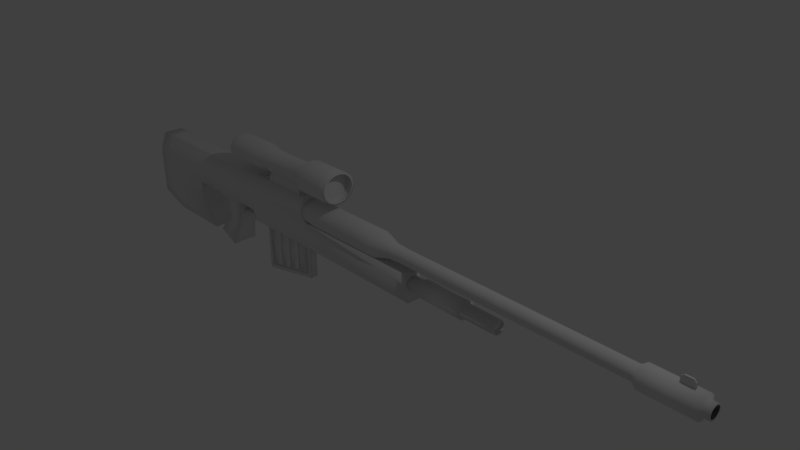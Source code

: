 # Source: Rifleb.blend  (saved by Blender 2.79.0; exported with 4.5.12 LTS)
import bpy
from mathutils import Matrix  # noqa: F401  (used for matrix-valued properties, if any)

bpy.ops.wm.read_factory_settings(use_empty=True)
scene = bpy.context.scene
scene.name = 'Scene'

# ---- collections
col_collection_1 = bpy.data.collections.new('Collection 1'); scene.collection.children.link(col_collection_1)

# ---- materials (node trees are filled in below, after node groups)
mat_material = bpy.data.materials.new('Material')
mat_material.alpha_threshold = 0.0
mat_material.use_transparent_shadow = False
mat_material.roughness = 0.5
mat_material.line_color = (0.0, 0.0, 0.0, 1.0)

# ---- material node trees

# ---- world
world_world = bpy.data.worlds.new('World'); scene.world = world_world
world_world.color = (0.05088, 0.05088, 0.05088)
world_world.use_sun_shadow = False
world_world.sun_shadow_jitter_overblur = 0.0
world_world.cycles.sampling_method = 'MANUAL'

# ---- cameras
cam_camera = bpy.data.cameras.new('Camera')
cam_camera.clip_end = 100.0
cam_camera.lens = 35.0
cam_camera.sensor_width = 32.0
cam_camera.sensor_height = 18.0
cam_camera.ortho_scale = 7.314
cam_camera.dof.focus_distance = 0.0
cam_camera.dof.aperture_fstop = 128.0

# ---- lights
light_lamp = bpy.data.lights.new('Lamp', 'POINT')
light_lamp.transmission_factor = 0.0
light_lamp.cutoff_distance = 30.0
light_lamp.energy = 100.0
light_lamp.shadow_buffer_clip_start = 1.001
light_lamp.shadow_soft_size = 0.1
light_lamp.shadow_maximum_resolution = 0.006
light_lamp.use_absolute_resolution = True

# ---- meshes
me_cube_002 = bpy.data.meshes.new('Cube.002')
me_cube_002.from_pydata([(-1.0, -1.0, -1.0), (-0.5483, -1.0, 1.0), (-1.0, 1.0, -1.0), (-0.5483, 1.0, 1.0), (1.0, -1.0, -1.0), (0.5483, -1.0, 1.0), (1.0, 1.0, -1.0), (0.5483, 1.0, 1.0), (-0.9095, -1.0, 0.4923), (-0.9095, 1.0, 0.4923), (0.9095, 1.0, 0.4923), (0.9095, -1.0, 0.4923)], [], [(8, 1, 3, 9), (9, 3, 7, 10), (10, 7, 5, 11), (11, 5, 1, 8), (2, 6, 4, 0), (7, 3, 1, 5), (4, 11, 8, 0), (6, 10, 11, 4), (2, 9, 10, 6), (0, 8, 9, 2)])
me_cube_002.use_remesh_preserve_volume = False
me_cube_002.use_remesh_preserve_attributes = False
me_cube_002.use_mirror_vertex_groups = False
me_cube_002.update()
me_cylinder_002 = bpy.data.meshes.new('Cylinder.002')
me_cylinder_002.from_pydata([(-1.156, -0.4788, -1.749), (-1.04, -0.6951, -1.749), (1.227, -0.2441, -1.749), (1.251, 1.967e-07, -1.749), (-1.227, -0.2441, -1.749), (1.156, -0.4788, -1.749), (-1.251, 1.31e-06, -1.749), (1.04, -0.6951, -1.749), (-1.227, 0.2441, -1.749), (0.8847, -0.8847, -1.749), (-1.156, 0.4788, -1.749), (0.6951, -1.04, -1.749), (-1.04, 0.6951, -1.749), (0.4788, -1.156, -1.749), (0.2441, 1.227, -1.749), (5.888e-07, 1.251, -1.749), (-0.8847, 0.8847, -1.749), (0.2441, -1.227, -1.749), (0.4788, 1.156, -1.749), (-0.6951, 1.04, -1.749), (1.811e-07, -1.251, -1.749), (0.6951, 1.04, -1.749), (-0.4788, 1.156, -1.749), (-0.2441, -1.227, -1.749), (0.8847, 0.8847, -1.749), (-0.2441, 1.227, -1.749), (-0.4788, -1.156, -1.749), (1.04, 0.6951, -1.749), (-0.6951, -1.04, -1.749), (1.156, 0.4788, -1.749), (-0.8847, -0.8847, -1.749), (1.227, 0.2441, -1.749)], [], [(3, 2, 5, 7, 9, 11, 13, 17, 20, 23, 26, 28, 30, 1, 0, 4, 6, 8, 10, 12, 16, 19, 22, 25, 15, 14, 18, 21, 24, 27, 29, 31)])
me_cylinder_002.use_remesh_preserve_volume = False
me_cylinder_002.use_remesh_preserve_attributes = False
me_cylinder_002.use_mirror_vertex_groups = False
me_cylinder_002.update()
me_cylinder_001 = bpy.data.meshes.new('Cylinder.001')
me_cylinder_001.from_pydata([(-1.087, 1.087, 0.6802), (-0.854, 1.278, 0.6802), (0.2999, -1.508, 0.6802), (-1.504e-06, -1.537, 0.6802), (0.5882, 1.42, 0.6802), (0.854, 1.278, 0.6802), (-0.5882, 1.42, 0.6802), (-0.2999, -1.508, 0.6802), (1.087, 1.087, 0.6802), (-0.2999, 1.508, 0.6802), (-0.5882, -1.42, 0.6802), (1.278, 0.854, 0.6802), (-1.003e-06, 1.537, 0.6802), (-0.854, -1.278, 0.6802), (1.42, 0.5882, 0.6802), (-1.087, -1.087, 0.6802), (1.508, 0.2999, 0.6802), (-1.278, -0.854, 0.6802), (1.537, 4.172e-07, 0.6802), (-1.42, -0.5882, 0.6802), (1.508, -0.2999, 0.6802), (-1.508, -0.2999, 0.6802), (1.42, -0.5882, 0.6802), (-1.537, 1.785e-06, 0.6802), (1.278, -0.854, 0.6802), (-1.508, 0.2999, 0.6802), (1.087, -1.087, 0.6802), (-1.42, 0.5882, 0.6802), (0.854, -1.278, 0.6802), (-1.278, 0.854, 0.6802), (0.5882, -1.42, 0.6802), (0.2999, 1.508, 0.6802)], [], [(31, 12, 9, 6, 1, 0, 29, 27, 25, 23, 21, 19, 17, 15, 13, 10, 7, 3, 2, 30, 28, 26, 24, 22, 20, 18, 16, 14, 11, 8, 5, 4)])
me_cylinder_001.use_remesh_preserve_volume = False
me_cylinder_001.use_remesh_preserve_attributes = False
me_cylinder_001.use_mirror_vertex_groups = False
me_cylinder_001.update()
me_cube_007 = bpy.data.meshes.new('Cube.007')
me_cube_007.from_pydata([(6.64, -0.2103, -5.04), (6.64, -0.2103, -1.543), (6.64, 0.2476, -5.04), (6.64, 0.2476, -1.543), (10.68, -0.2103, -4.173), (10.68, -0.2103, -1.543), (10.68, 0.2476, -4.173), (10.68, 0.2476, -1.543), (6.865, -0.2103, -4.76), (6.865, -0.2103, -1.71), (10.45, -0.2103, -1.71), (10.45, -0.2103, -3.99), (6.865, -0.1763, -4.76), (6.865, -0.1763, -1.71), (10.45, -0.1763, -1.71), (10.45, -0.1763, -3.99), (6.852, 0.2476, -1.701), (6.852, 0.2476, -4.773), (10.46, 0.2476, -3.996), (10.46, 0.2476, -1.701), (7.161, 0.3305, -1.93), (7.161, 0.3305, -4.477), (10.16, 0.3305, -3.834), (10.16, 0.3305, -1.93), (7.187, -0.3428, -4.452), (7.187, -0.3428, -1.95), (10.13, -0.3428, -1.95), (10.13, -0.3428, -3.82), (10.1, 0.2476, -4.297), (9.523, 0.2476, -4.421), (8.946, 0.2476, -4.545), (8.37, 0.2476, -4.669), (7.793, 0.2476, -4.793), (7.217, 0.2476, -4.916), (7.217, 0.2476, -1.543), (7.793, 0.2476, -1.543), (8.37, 0.2476, -1.543), (8.946, 0.2476, -1.543), (9.523, 0.2476, -1.543), (10.1, 0.2476, -1.543), (7.217, -0.2103, -4.916), (7.793, -0.2103, -4.793), (8.37, -0.2103, -4.669), (8.946, -0.2103, -4.545), (9.523, -0.2103, -4.421), (10.1, -0.2103, -4.297), (10.1, -0.2103, -1.543), (9.523, -0.2103, -1.543), (8.946, -0.2103, -1.543), (8.37, -0.2103, -1.543), (7.793, -0.2103, -1.543), (7.217, -0.2103, -1.543), (7.377, -0.2103, -4.65), (7.89, -0.2103, -4.54), (8.402, -0.2103, -4.43), (8.914, -0.2103, -4.32), (9.426, -0.2103, -4.21), (9.939, -0.2103, -4.1), (9.939, -0.2103, -1.71), (9.426, -0.2103, -1.71), (8.914, -0.2103, -1.71), (8.402, -0.2103, -1.71), (7.89, -0.2103, -1.71), (7.377, -0.2103, -1.71), (7.377, -0.1763, -4.65), (7.89, -0.1763, -4.54), (8.402, -0.1763, -4.43), (8.914, -0.1763, -4.32), (9.426, -0.1763, -4.21), (9.939, -0.1763, -4.1), (9.939, -0.1763, -1.71), (9.426, -0.1763, -1.71), (8.914, -0.1763, -1.71), (8.402, -0.1763, -1.71), (7.89, -0.1763, -1.71), (7.377, -0.1763, -1.71), (9.948, 0.2476, -4.107), (9.432, 0.2476, -4.218), (8.916, 0.2476, -4.329), (8.4, 0.2476, -4.44), (7.884, 0.2476, -4.551), (7.368, 0.2476, -4.662), (7.368, 0.2476, -1.701), (7.884, 0.2476, -1.701), (8.4, 0.2476, -1.701), (8.916, 0.2476, -1.701), (9.432, 0.2476, -1.701), (9.948, 0.2476, -1.701), (9.728, 0.3305, -3.926), (9.3, 0.3305, -4.017), (8.872, 0.3305, -4.109), (8.444, 0.3305, -4.201), (8.016, 0.3305, -4.293), (7.588, 0.3305, -4.385), (7.588, 0.3305, -1.93), (8.016, 0.3305, -1.93), (8.444, 0.3305, -1.93), (8.872, 0.3305, -1.93), (9.3, 0.3305, -1.93), (9.728, 0.3305, -1.93), (7.607, -0.3428, -4.362), (8.028, -0.3428, -4.271), (8.448, -0.3428, -4.181), (8.868, -0.3428, -4.091), (9.288, -0.3428, -4.0), (9.709, -0.3428, -3.91), (9.709, -0.3428, -1.95), (9.288, -0.3428, -1.95), (8.868, -0.3428, -1.95), (8.448, -0.3428, -1.95), (8.028, -0.3428, -1.95), (7.607, -0.3428, -1.95), (7.161, 0.2751, -1.93), (7.161, 0.2751, -4.477), (7.588, 0.2751, -4.385), (9.728, 0.2751, -1.93), (10.16, 0.2751, -1.93), (10.16, 0.2751, -3.834), (7.187, -0.2873, -4.452), (7.187, -0.2873, -1.95), (10.13, -0.2873, -1.95), (10.13, -0.2873, -3.82), (9.709, -0.2873, -3.91), (7.607, -0.2873, -1.95), (9.728, 0.2751, -3.926), (9.3, 0.2751, -4.017), (8.872, 0.2751, -4.109), (8.444, 0.2751, -4.201), (8.016, 0.2751, -4.293), (7.588, 0.2751, -1.93), (8.016, 0.2751, -1.93), (8.444, 0.2751, -1.93), (8.872, 0.2751, -1.93), (9.3, 0.2751, -1.93), (7.607, -0.2873, -4.362), (8.028, -0.2873, -4.271), (8.448, -0.2873, -4.181), (8.868, -0.2873, -4.091), (9.288, -0.2873, -4.0), (9.709, -0.2873, -1.95), (9.288, -0.2873, -1.95), (8.868, -0.2873, -1.95), (8.448, -0.2873, -1.95), (8.028, -0.2873, -1.95)], [], [(0, 1, 3, 2), (7, 6, 18, 19), (6, 7, 5, 4), (51, 1, 9, 63), (28, 6, 4, 45), (34, 3, 1, 51), (63, 9, 13, 75), (4, 5, 10, 11), (1, 0, 8, 9), (45, 4, 11, 57), (75, 13, 25, 111), (11, 10, 14, 15), (57, 11, 15, 69), (9, 8, 12, 13), (87, 19, 23, 99), (33, 2, 17, 81), (39, 7, 19, 87), (2, 3, 16, 17), (89, 90, 126, 125), (17, 16, 20, 21), (19, 18, 22, 23), (81, 17, 21, 93), (94, 93, 114, 129), (15, 14, 26, 27), (69, 15, 27, 105), (13, 12, 24, 25), (12, 64, 100, 24), (64, 65, 101, 100), (65, 66, 102, 101), (66, 67, 103, 102), (67, 68, 104, 103), (68, 69, 105, 104), (105, 27, 121, 122), (105, 106, 107, 104), (101, 102, 136, 135), (103, 108, 109, 102), (27, 26, 120, 121), (101, 110, 111, 100), (18, 76, 88, 22), (76, 77, 89, 88), (77, 78, 90, 89), (78, 79, 91, 90), (79, 80, 92, 91), (80, 81, 93, 92), (22, 88, 124, 117), (93, 94, 95, 92), (25, 24, 118, 119), (91, 96, 97, 90), (24, 100, 134, 118), (89, 98, 99, 88), (3, 34, 82, 16), (34, 35, 83, 82), (35, 36, 84, 83), (36, 37, 85, 84), (37, 38, 86, 85), (38, 39, 87, 86), (6, 28, 76, 18), (28, 29, 77, 76), (29, 30, 78, 77), (30, 31, 79, 78), (31, 32, 80, 79), (32, 33, 81, 80), (16, 82, 94, 20), (82, 83, 95, 94), (83, 84, 96, 95), (84, 85, 97, 96), (85, 86, 98, 97), (86, 87, 99, 98), (8, 52, 64, 12), (52, 53, 65, 64), (53, 54, 66, 65), (54, 55, 67, 66), (55, 56, 68, 67), (56, 57, 69, 68), (14, 70, 106, 26), (70, 71, 107, 106), (71, 72, 108, 107), (72, 73, 109, 108), (73, 74, 110, 109), (74, 75, 111, 110), (0, 40, 52, 8), (40, 41, 53, 52), (41, 42, 54, 53), (42, 43, 55, 54), (43, 44, 56, 55), (44, 45, 57, 56), (10, 58, 70, 14), (58, 59, 71, 70), (59, 60, 72, 71), (60, 61, 73, 72), (61, 62, 74, 73), (62, 63, 75, 74), (7, 39, 46, 5), (39, 38, 47, 46), (38, 37, 48, 47), (37, 36, 49, 48), (36, 35, 50, 49), (35, 34, 51, 50), (2, 33, 40, 0), (33, 32, 41, 40), (32, 31, 42, 41), (31, 30, 43, 42), (30, 29, 44, 43), (29, 28, 45, 44), (5, 46, 58, 10), (46, 47, 59, 58), (47, 48, 60, 59), (48, 49, 61, 60), (49, 50, 62, 61), (50, 51, 63, 62), (124, 115, 116, 117), (134, 123, 119, 118), (121, 120, 139, 122), (138, 140, 141, 137), (136, 142, 143, 135), (113, 112, 129, 114), (128, 130, 131, 127), (126, 132, 133, 125), (111, 25, 119, 123), (103, 104, 138, 137), (92, 95, 130, 128), (106, 105, 122, 139), (96, 91, 127, 131), (91, 92, 128, 127), (104, 107, 140, 138), (21, 20, 112, 113), (26, 106, 139, 120), (90, 97, 132, 126), (108, 103, 137, 141), (93, 21, 113, 114), (98, 89, 125, 133), (20, 94, 129, 112), (102, 109, 142, 136), (99, 23, 116, 115), (107, 108, 141, 140), (88, 99, 115, 124), (110, 101, 135, 143), (23, 22, 117, 116), (95, 96, 131, 130), (100, 111, 123, 134), (109, 110, 143, 142), (97, 98, 133, 132)])
me_cube_007.polygons.foreach_set('use_smooth', [True] * 142)
me_cube_007.materials.append(mat_material)
me_cube_007.use_remesh_preserve_volume = False
me_cube_007.use_remesh_preserve_attributes = False
me_cube_007.use_mirror_vertex_groups = False
me_cube_007.update()
me_cube_006 = bpy.data.meshes.new('Cube.006')
me_cube_006.from_pydata([(-1.0, -1.0, -1.0), (-1.0, -1.0, 1.0), (-1.0, 1.0, -1.0), (-1.0, 1.0, 1.0), (1.0, -0.5716, -1.0), (1.0, -0.5716, 1.0), (1.0, 0.5716, -1.0), (1.0, 0.5716, 1.0)], [], [(0, 1, 3, 2), (2, 3, 7, 6), (6, 7, 5, 4), (4, 5, 1, 0), (2, 6, 4, 0), (7, 3, 1, 5)])
me_cube_006.polygons.foreach_set('use_smooth', [True] * 6)
me_cube_006.use_remesh_preserve_volume = False
me_cube_006.use_remesh_preserve_attributes = False
me_cube_006.use_mirror_vertex_groups = False
me_cube_006.update()
me_cylinder = bpy.data.meshes.new('Cylinder')
me_cylinder.from_pydata([(6.342e-08, 1.0, -0.9404), (-1.132e-06, 1.0, -0.06359), (0.1951, 0.9808, -0.9404), (0.1951, 0.9808, -0.06359), (0.3827, 0.9239, -0.9404), (0.3827, 0.9239, -0.06359), (0.5556, 0.8315, -0.9404), (0.5556, 0.8315, -0.06359), (0.7071, 0.7071, -0.9404), (0.7071, 0.7071, -0.06359), (0.8315, 0.5556, -0.9404), (0.8315, 0.5556, -0.06359), (0.9239, 0.3827, -0.9404), (0.9239, 0.3827, -0.06359), (0.9808, 0.1951, -0.9404), (0.9808, 0.1951, -0.06359), (1.0, 3.734e-08, -0.9404), (1.0, 7.564e-07, -0.06359), (0.9808, -0.1951, -0.9404), (0.9808, -0.1951, -0.06359), (0.9239, -0.3827, -0.9404), (0.9239, -0.3827, -0.06359), (0.8315, -0.5556, -0.9404), (0.8315, -0.5556, -0.06359), (0.7071, -0.7071, -0.9404), (0.7071, -0.7071, -0.06359), (0.5556, -0.8315, -0.9404), (0.5556, -0.8315, -0.06359), (0.3827, -0.9239, -0.9404), (0.3827, -0.9239, -0.06359), (0.1951, -0.9808, -0.9404), (0.1951, -0.9808, -0.06359), (-2.624e-07, -1.0, -0.9404), (-1.457e-06, -1.0, -0.06359), (-0.1951, -0.9808, -0.9404), (-0.1951, -0.9808, -0.06359), (-0.3827, -0.9239, -0.9404), (-0.3827, -0.9239, -0.06359), (-0.5556, -0.8315, -0.9404), (-0.5556, -0.8315, -0.06359), (-0.7071, -0.7071, -0.9404), (-0.7071, -0.7071, -0.06359), (-0.8315, -0.5556, -0.9404), (-0.8315, -0.5556, -0.06359), (-0.9239, -0.3827, -0.9404), (-0.9239, -0.3827, -0.06359), (-0.9808, -0.1951, -0.9404), (-0.9808, -0.1951, -0.06359), (-1.0, 9.274e-07, -0.9404), (-1.0, 1.646e-06, -0.06359), (-0.9808, 0.1951, -0.9404), (-0.9808, 0.1951, -0.06359), (-0.9239, 0.3827, -0.9404), (-0.9239, 0.3827, -0.06359), (-0.8315, 0.5556, -0.9404), (-0.8315, 0.5556, -0.06359), (-0.7071, 0.7071, -0.9404), (-0.7071, 0.7071, -0.06359), (-0.5556, 0.8315, -0.9404), (-0.5556, 0.8315, -0.06359), (-0.3827, 0.9239, -0.9404), (-0.3827, 0.9239, -0.06359), (-0.1951, 0.9808, -0.9404), (-0.1951, 0.9808, -0.06359), (0.2999, 1.508, 0.1405), (-9.474e-07, 1.537, 0.1405), (0.5882, 1.42, 0.1405), (0.854, 1.278, 0.1405), (1.087, 1.087, 0.1405), (1.278, 0.854, 0.1405), (1.42, 0.5882, 0.1405), (1.508, 0.2999, 0.1405), (1.537, 4.88e-07, 0.1405), (1.508, -0.2999, 0.1405), (1.42, -0.5882, 0.1405), (1.278, -0.854, 0.1405), (1.087, -1.087, 0.1405), (0.854, -1.278, 0.1405), (0.5882, -1.42, 0.1405), (0.2999, -1.508, 0.1405), (-1.448e-06, -1.537, 0.1405), (-0.2999, -1.508, 0.1405), (-0.5882, -1.42, 0.1405), (-0.854, -1.278, 0.1405), (-1.087, -1.087, 0.1405), (-1.278, -0.854, 0.1405), (-1.42, -0.5882, 0.1405), (-1.508, -0.2999, 0.1405), (-1.537, 1.856e-06, 0.1405), (-1.508, 0.2999, 0.1405), (-1.42, 0.5882, 0.1405), (-1.278, 0.854, 0.1405), (-1.087, 1.087, 0.1405), (-0.854, 1.278, 0.1405), (-0.5882, 1.42, 0.1405), (-0.2999, 1.508, 0.1405), (0.2999, 1.508, 0.8396), (-1.02e-06, 1.537, 0.8396), (0.5882, 1.42, 0.8396), (0.854, 1.278, 0.8396), (1.087, 1.087, 0.8396), (1.278, 0.854, 0.8396), (1.42, 0.5882, 0.8396), (1.508, 0.2999, 0.8396), (1.537, 3.963e-07, 0.8396), (1.508, -0.2999, 0.8396), (1.42, -0.5882, 0.8396), (1.278, -0.854, 0.8396), (1.087, -1.087, 0.8396), (0.854, -1.278, 0.8396), (0.5882, -1.42, 0.8396), (0.2999, -1.508, 0.8396), (-1.52e-06, -1.537, 0.8396), (-0.2999, -1.508, 0.8396), (-0.5882, -1.42, 0.8396), (-0.854, -1.278, 0.8396), (-1.087, -1.087, 0.8396), (-1.278, -0.854, 0.8396), (-1.42, -0.5882, 0.8396), (-1.508, -0.2999, 0.8396), (-1.537, 1.764e-06, 0.8396), (-1.508, 0.2999, 0.8396), (-1.42, 0.5882, 0.8396), (-1.278, 0.854, 0.8396), (-1.087, 1.087, 0.8396), (-0.854, 1.278, 0.8396), (-0.5882, 1.42, 0.8396), (-0.2999, 1.508, 0.8396), (2.701e-07, 1.251, -1.104), (0.2441, 1.227, -1.104), (0.4788, 1.156, -1.104), (0.6951, 1.04, -1.104), (0.8847, 0.8847, -1.104), (1.04, 0.6951, -1.104), (1.156, 0.4788, -1.104), (1.227, 0.2441, -1.104), (1.251, 7.573e-08, -1.104), (1.227, -0.2441, -1.104), (1.156, -0.4788, -1.104), (1.04, -0.6951, -1.104), (0.8847, -0.8847, -1.104), (0.6951, -1.04, -1.104), (0.4788, -1.156, -1.104), (0.2441, -1.227, -1.104), (-1.376e-07, -1.251, -1.104), (-0.2441, -1.227, -1.104), (-0.4788, -1.156, -1.104), (-0.6951, -1.04, -1.104), (-0.8847, -0.8847, -1.104), (-1.04, -0.6951, -1.104), (-1.156, -0.4788, -1.104), (-1.227, -0.2441, -1.104), (-1.251, 1.189e-06, -1.104), (-1.227, 0.2441, -1.104), (-1.156, 0.4788, -1.104), (-1.04, 0.6951, -1.104), (-0.8847, 0.8847, -1.104), (-0.6951, 1.04, -1.104), (-0.4788, 1.156, -1.104), (-0.2441, 1.227, -1.104), (6.58e-07, 1.251, -1.889), (0.2441, 1.227, -1.889), (0.4788, 1.156, -1.889), (0.6951, 1.04, -1.889), (0.8847, 0.8847, -1.889), (1.04, 0.6951, -1.889), (1.156, 0.4788, -1.889), (1.227, 0.2441, -1.889), (1.251, 2.23e-07, -1.889), (1.227, -0.2441, -1.889), (1.156, -0.4788, -1.889), (1.04, -0.6951, -1.889), (0.8847, -0.8847, -1.889), (0.6951, -1.04, -1.889), (0.4788, -1.156, -1.889), (0.2441, -1.227, -1.889), (2.503e-07, -1.251, -1.889), (-0.2441, -1.227, -1.889), (-0.4788, -1.156, -1.889), (-0.6951, -1.04, -1.889), (-0.8847, -0.8847, -1.889), (-1.04, -0.6951, -1.889), (-1.156, -0.4788, -1.889), (-1.227, -0.2441, -1.889), (-1.251, 1.337e-06, -1.889), (-1.227, 0.2441, -1.889), (-1.156, 0.4788, -1.889), (-1.04, 0.6951, -1.889), (-0.8847, 0.8847, -1.889), (-0.6951, 1.04, -1.889), (-0.4788, 1.156, -1.889), (-0.2441, 1.227, -1.889), (0.263, 1.322, 0.8396), (-1.005e-06, 1.348, 0.8396), (0.5159, 1.245, 0.8396), (0.749, 1.121, 0.8396), (0.9533, 0.9533, 0.8396), (1.121, 0.749, 0.8396), (1.245, 0.5159, 0.8396), (1.322, 0.263, 0.8396), (1.348, 4.466e-07, 0.8396), (1.322, -0.263, 0.8396), (1.245, -0.5159, 0.8396), (1.121, -0.749, 0.8396), (0.9533, -0.9533, 0.8396), (0.749, -1.121, 0.8396), (0.5159, -1.245, 0.8396), (0.263, -1.322, 0.8396), (-1.445e-06, -1.348, 0.8396), (-0.263, -1.322, 0.8396), (-0.5159, -1.245, 0.8396), (-0.749, -1.121, 0.8396), (-0.9533, -0.9533, 0.8396), (-1.121, -0.749, 0.8396), (-1.245, -0.5159, 0.8396), (-1.322, -0.263, 0.8396), (-1.348, 1.647e-06, 0.8396), (-1.322, 0.263, 0.8396), (-1.245, 0.5159, 0.8396), (-1.121, 0.749, 0.8396), (-0.9533, 0.9533, 0.8396), (-0.749, 1.121, 0.8396), (-0.5159, 1.245, 0.8396), (-0.263, 1.322, 0.8396), (6.683e-07, 1.136, -1.889), (0.2215, 1.114, -1.889), (0.4346, 1.049, -1.889), (0.6309, 0.9442, -1.889), (0.803, 0.803, -1.889), (0.9442, 0.6309, -1.889), (1.049, 0.4346, -1.889), (1.114, 0.2215, -1.889), (1.136, 2.538e-07, -1.889), (1.114, -0.2215, -1.889), (1.049, -0.4346, -1.889), (0.9442, -0.6309, -1.889), (0.803, -0.803, -1.889), (0.6309, -0.9442, -1.889), (0.4346, -1.049, -1.889), (0.2215, -1.114, -1.889), (2.982e-07, -1.136, -1.889), (-0.2215, -1.114, -1.889), (-0.4346, -1.049, -1.889), (-0.6309, -0.9442, -1.889), (-0.803, -0.803, -1.889), (-0.9442, -0.6309, -1.889), (-1.049, -0.4346, -1.889), (-1.114, -0.2215, -1.889), (-1.136, 1.265e-06, -1.889), (-1.114, 0.2215, -1.889), (-1.049, 0.4346, -1.889), (-0.9442, 0.6309, -1.889), (-0.803, 0.803, -1.889), (-0.6309, 0.9442, -1.889), (-0.4346, 1.049, -1.889), (-0.2215, 1.114, -1.889), (-1.087, 1.087, 0.6802), (-0.854, 1.278, 0.6802), (0.2999, -1.508, 0.6802), (-1.504e-06, -1.537, 0.6802), (0.5882, 1.42, 0.6802), (0.854, 1.278, 0.6802), (-0.5882, 1.42, 0.6802), (-0.2999, -1.508, 0.6802), (1.087, 1.087, 0.6802), (-0.2999, 1.508, 0.6802), (-0.5882, -1.42, 0.6802), (1.278, 0.854, 0.6802), (-1.003e-06, 1.537, 0.6802), (-0.854, -1.278, 0.6802), (1.42, 0.5882, 0.6802), (-1.087, -1.087, 0.6802), (1.508, 0.2999, 0.6802), (-1.278, -0.854, 0.6802), (1.537, 4.172e-07, 0.6802), (-1.42, -0.5882, 0.6802), (1.508, -0.2999, 0.6802), (-1.508, -0.2999, 0.6802), (1.42, -0.5882, 0.6802), (-1.537, 1.785e-06, 0.6802), (1.278, -0.854, 0.6802), (-1.508, 0.2999, 0.6802), (1.087, -1.087, 0.6802), (-1.42, 0.5882, 0.6802), (0.854, -1.278, 0.6802), (-1.278, 0.854, 0.6802), (0.5882, -1.42, 0.6802), (0.2999, 1.508, 0.6802), (-1.156, -0.4788, -1.749), (-1.04, -0.6951, -1.749), (1.227, -0.2441, -1.749), (1.251, 1.967e-07, -1.749), (-1.227, -0.2441, -1.749), (1.156, -0.4788, -1.749), (-1.251, 1.31e-06, -1.749), (1.04, -0.6951, -1.749), (-1.227, 0.2441, -1.749), (0.8847, -0.8847, -1.749), (-1.156, 0.4788, -1.749), (0.6951, -1.04, -1.749), (-1.04, 0.6951, -1.749), (0.4788, -1.156, -1.749), (0.2441, 1.227, -1.749), (5.888e-07, 1.251, -1.749), (-0.8847, 0.8847, -1.749), (0.2441, -1.227, -1.749), (0.4788, 1.156, -1.749), (-0.6951, 1.04, -1.749), (1.811e-07, -1.251, -1.749), (0.6951, 1.04, -1.749), (-0.4788, 1.156, -1.749), (-0.2441, -1.227, -1.749), (0.8847, 0.8847, -1.749), (-0.2441, 1.227, -1.749), (-0.4788, -1.156, -1.749), (1.04, 0.6951, -1.749), (-0.6951, -1.04, -1.749), (1.156, 0.4788, -1.749), (-0.8847, -0.8847, -1.749), (1.227, 0.2441, -1.749)], [], [(0, 1, 3, 2), (2, 3, 5, 4), (4, 5, 7, 6), (6, 7, 9, 8), (8, 9, 11, 10), (10, 11, 13, 12), (12, 13, 15, 14), (14, 15, 17, 16), (16, 17, 19, 18), (18, 19, 21, 20), (20, 21, 23, 22), (22, 23, 25, 24), (24, 25, 27, 26), (26, 27, 29, 28), (28, 29, 31, 30), (30, 31, 33, 32), (32, 33, 35, 34), (34, 35, 37, 36), (36, 37, 39, 38), (38, 39, 41, 40), (40, 41, 43, 42), (42, 43, 45, 44), (44, 45, 47, 46), (46, 47, 49, 48), (48, 49, 51, 50), (50, 51, 53, 52), (52, 53, 55, 54), (54, 55, 57, 56), (56, 57, 59, 58), (58, 59, 61, 60), (13, 11, 69, 70), (60, 61, 63, 62), (62, 63, 1, 0), (2, 4, 130, 129), (257, 256, 124, 125), (31, 29, 78, 79), (49, 47, 87, 88), (5, 3, 64, 66), (23, 21, 74, 75), (41, 39, 83, 84), (59, 57, 92, 93), (15, 13, 70, 71), (33, 31, 79, 80), (51, 49, 88, 89), (7, 5, 66, 67), (25, 23, 75, 76), (43, 41, 84, 85), (61, 59, 93, 94), (17, 15, 71, 72), (35, 33, 80, 81), (53, 51, 89, 90), (9, 7, 67, 68), (27, 25, 76, 77), (45, 43, 85, 86), (63, 61, 94, 95), (19, 17, 72, 73), (37, 35, 81, 82), (55, 53, 90, 91), (11, 9, 68, 69), (29, 27, 77, 78), (47, 45, 86, 87), (3, 1, 65, 64), (1, 63, 95, 65), (21, 19, 73, 74), (39, 37, 82, 83), (57, 55, 91, 92), (97, 127, 223, 193), (259, 258, 111, 112), (261, 260, 98, 99), (262, 257, 125, 126), (263, 259, 112, 113), (264, 261, 99, 100), (265, 262, 126, 127), (266, 263, 113, 114), (267, 264, 100, 101), (268, 265, 127, 97), (269, 266, 114, 115), (270, 267, 101, 102), (271, 269, 115, 116), (272, 270, 102, 103), (273, 271, 116, 117), (274, 272, 103, 104), (275, 273, 117, 118), (276, 274, 104, 105), (277, 275, 118, 119), (278, 276, 105, 106), (279, 277, 119, 120), (280, 278, 106, 107), (281, 279, 120, 121), (282, 280, 107, 108), (283, 281, 121, 122), (284, 282, 108, 109), (285, 283, 122, 123), (286, 284, 109, 110), (287, 268, 97, 96), (256, 285, 123, 124), (258, 286, 110, 111), (260, 287, 96, 98), (289, 288, 182, 181), (20, 22, 139, 138), (38, 40, 148, 147), (56, 58, 157, 156), (12, 14, 135, 134), (30, 32, 144, 143), (48, 50, 153, 152), (4, 6, 131, 130), (22, 24, 140, 139), (40, 42, 149, 148), (58, 60, 158, 157), (14, 16, 136, 135), (32, 34, 145, 144), (50, 52, 154, 153), (6, 8, 132, 131), (24, 26, 141, 140), (42, 44, 150, 149), (60, 62, 159, 158), (16, 18, 137, 136), (34, 36, 146, 145), (52, 54, 155, 154), (8, 10, 133, 132), (26, 28, 142, 141), (44, 46, 151, 150), (0, 2, 129, 128), (62, 0, 128, 159), (18, 20, 138, 137), (36, 38, 147, 146), (54, 56, 156, 155), (10, 12, 134, 133), (28, 30, 143, 142), (46, 48, 152, 151), (184, 185, 249, 248), (291, 290, 169, 168), (288, 292, 183, 182), (290, 293, 170, 169), (292, 294, 184, 183), (293, 295, 171, 170), (294, 296, 185, 184), (295, 297, 172, 171), (296, 298, 186, 185), (297, 299, 173, 172), (298, 300, 187, 186), (299, 301, 174, 173), (303, 302, 161, 160), (300, 304, 188, 187), (301, 305, 175, 174), (302, 306, 162, 161), (304, 307, 189, 188), (305, 308, 176, 175), (306, 309, 163, 162), (307, 310, 190, 189), (308, 311, 177, 176), (309, 312, 164, 163), (310, 313, 191, 190), (311, 314, 178, 177), (312, 315, 165, 164), (313, 303, 160, 191), (314, 316, 179, 178), (315, 317, 166, 165), (316, 318, 180, 179), (317, 319, 167, 166), (318, 289, 181, 180), (319, 291, 168, 167), (115, 114, 210, 211), (102, 101, 197, 198), (116, 115, 211, 212), (103, 102, 198, 199), (117, 116, 212, 213), (104, 103, 199, 200), (118, 117, 213, 214), (105, 104, 200, 201), (119, 118, 214, 215), (106, 105, 201, 202), (120, 119, 215, 216), (107, 106, 202, 203), (121, 120, 216, 217), (108, 107, 203, 204), (122, 121, 217, 218), (109, 108, 204, 205), (123, 122, 218, 219), (110, 109, 205, 206), (96, 97, 193, 192), (124, 123, 219, 220), (111, 110, 206, 207), (98, 96, 192, 194), (125, 124, 220, 221), (112, 111, 207, 208), (99, 98, 194, 195), (126, 125, 221, 222), (113, 112, 208, 209), (100, 99, 195, 196), (127, 126, 222, 223), (114, 113, 209, 210), (101, 100, 196, 197), (171, 172, 236, 235), (185, 186, 250, 249), (172, 173, 237, 236), (186, 187, 251, 250), (173, 174, 238, 237), (160, 161, 225, 224), (187, 188, 252, 251), (174, 175, 239, 238), (161, 162, 226, 225), (188, 189, 253, 252), (175, 176, 240, 239), (162, 163, 227, 226), (189, 190, 254, 253), (176, 177, 241, 240), (163, 164, 228, 227), (190, 191, 255, 254), (177, 178, 242, 241), (164, 165, 229, 228), (191, 160, 224, 255), (178, 179, 243, 242), (165, 166, 230, 229), (179, 180, 244, 243), (166, 167, 231, 230), (180, 181, 245, 244), (167, 168, 232, 231), (181, 182, 246, 245), (168, 169, 233, 232), (182, 183, 247, 246), (169, 170, 234, 233), (183, 184, 248, 247), (170, 171, 235, 234), (66, 64, 287, 260), (79, 78, 286, 258), (92, 91, 285, 256), (64, 65, 268, 287), (78, 77, 284, 286), (91, 90, 283, 285), (77, 76, 282, 284), (90, 89, 281, 283), (76, 75, 280, 282), (89, 88, 279, 281), (75, 74, 278, 280), (88, 87, 277, 279), (74, 73, 276, 278), (87, 86, 275, 277), (73, 72, 274, 276), (86, 85, 273, 275), (72, 71, 272, 274), (85, 84, 271, 273), (71, 70, 270, 272), (84, 83, 269, 271), (70, 69, 267, 270), (83, 82, 266, 269), (65, 95, 265, 268), (69, 68, 264, 267), (82, 81, 263, 266), (95, 94, 262, 265), (68, 67, 261, 264), (81, 80, 259, 263), (94, 93, 257, 262), (67, 66, 260, 261), (80, 79, 258, 259), (93, 92, 256, 257), (135, 136, 291, 319), (148, 149, 289, 318), (134, 135, 319, 317), (147, 148, 318, 316), (133, 134, 317, 315), (146, 147, 316, 314), (159, 128, 303, 313), (132, 133, 315, 312), (145, 146, 314, 311), (158, 159, 313, 310), (131, 132, 312, 309), (144, 145, 311, 308), (157, 158, 310, 307), (130, 131, 309, 306), (143, 144, 308, 305), (156, 157, 307, 304), (129, 130, 306, 302), (142, 143, 305, 301), (155, 156, 304, 300), (128, 129, 302, 303), (141, 142, 301, 299), (154, 155, 300, 298), (140, 141, 299, 297), (153, 154, 298, 296), (139, 140, 297, 295), (152, 153, 296, 294), (138, 139, 295, 293), (151, 152, 294, 292), (137, 138, 293, 290), (150, 151, 292, 288), (136, 137, 290, 291), (149, 150, 288, 289)])
me_cylinder.polygons.foreach_set('use_smooth', [True] * 288)
me_cylinder.use_remesh_preserve_volume = False
me_cylinder.use_remesh_preserve_attributes = False
me_cylinder.use_mirror_vertex_groups = False
me_cylinder.update()
me_cube_004 = bpy.data.meshes.new('Cube.004')
me_cube_004.from_pydata([(-1.0, -0.6681, -1.0), (-1.0, -0.6681, 1.0), (-1.0, 0.6681, -1.0), (-1.0, 0.6681, 1.0), (1.0, -0.6681, -1.0), (1.0, -0.6681, 1.0), (1.0, 0.6681, -1.0), (1.0, 0.6681, 1.0), (-0.7197, -0.102, 1.593), (-0.7197, 0.102, 1.593), (0.7197, 0.102, 1.593), (0.7197, -0.102, 1.593), (-0.8599, 0.3851, 1.689), (0.8599, 0.3851, 1.689), (0.8599, -0.3851, 1.689), (-0.8599, -0.3851, 1.689)], [], [(0, 1, 3, 2), (2, 3, 7, 6), (6, 7, 5, 4), (4, 5, 1, 0), (2, 6, 4, 0), (13, 12, 9, 10), (10, 9, 8, 11), (14, 13, 10, 11), (12, 15, 8, 9), (15, 14, 11, 8), (1, 5, 14, 15), (3, 1, 15, 12), (5, 7, 13, 14), (7, 3, 12, 13)])
me_cube_004.use_remesh_preserve_volume = False
me_cube_004.use_remesh_preserve_attributes = False
me_cube_004.use_mirror_vertex_groups = False
me_cube_004.update()
me_cube_003 = bpy.data.meshes.new('Cube.003')
me_cube_003.from_pydata([(10.84, 0.7066, 0.3112), (17.8, 0.4894, 0.3201), (10.84, 0.6931, 0.1851), (17.8, 0.48, 0.2328), (10.84, 0.6529, 0.0638), (17.8, 0.4522, 0.1488), (10.84, 0.5876, -0.04796), (17.8, 0.407, 0.07138), (10.84, 0.4997, -0.1459), (17.8, 0.3461, 0.003534), (10.84, 0.3926, -0.2263), (17.8, 0.2719, -0.05215), (10.84, 0.2704, -0.286), (17.8, 0.1873, -0.09352), (10.84, 0.1379, -0.3228), (17.8, 0.09549, -0.119), (10.84, 4.596e-08, -0.3352), (17.8, 2.567e-07, -0.1276), (10.84, -0.1379, -0.3228), (17.8, -0.09549, -0.119), (10.84, -0.2704, -0.286), (17.8, -0.1873, -0.09352), (10.84, -0.3926, -0.2263), (17.8, -0.2719, -0.05215), (10.84, -0.4997, -0.1459), (17.8, -0.3461, 0.003534), (10.84, -0.5876, -0.04796), (17.8, -0.407, 0.07138), (10.84, -0.6529, 0.0638), (17.8, -0.4522, 0.1488), (10.84, -0.6931, 0.1851), (17.8, -0.48, 0.2328), (10.84, -0.7066, 0.3112), (17.8, -0.4894, 0.3201), (10.84, -0.6931, 0.4373), (17.8, -0.48, 0.4075), (10.84, -0.6529, 0.5585), (17.8, -0.4522, 0.4915), (10.84, -0.5876, 0.6703), (17.8, -0.407, 0.5689), (10.84, -0.4997, 0.7682), (17.8, -0.3461, 0.6367), (10.84, -0.3926, 0.8486), (17.8, -0.2719, 0.6924), (10.84, -0.2704, 0.9084), (17.8, -0.1873, 0.7338), (10.84, -0.1379, 0.9451), (17.8, -0.09549, 0.7592), (10.84, 4.851e-07, 0.9576), (17.8, 5.609e-07, 0.7678), (10.84, 0.1379, 0.9451), (17.8, 0.09549, 0.7592), (10.84, 0.2704, 0.9084), (17.8, 0.1873, 0.7338), (10.84, 0.3926, 0.8486), (17.8, 0.2719, 0.6924), (10.84, 0.4997, 0.7682), (17.8, 0.3461, 0.6367), (10.84, 0.5876, 0.6703), (17.8, 0.407, 0.5689), (10.84, 0.6529, 0.5585), (17.8, 0.4522, 0.4915), (10.84, 0.6931, 0.4373), (17.8, 0.48, 0.4075), (11.9, 0.8193, 0.3125), (13.51, 0.8193, 0.3146), (15.12, 0.8193, 0.3167), (16.74, 0.8193, 0.3188), (16.74, 0.8036, 0.1725), (15.12, 0.8036, 0.1705), (13.51, 0.8036, 0.1684), (11.9, 0.8036, 0.1663), (16.74, 0.757, 0.03194), (15.13, 0.757, 0.02986), (13.51, 0.757, 0.02779), (11.9, 0.757, 0.02571), (16.74, 0.6813, -0.09764), (15.13, 0.6813, -0.09971), (13.51, 0.6813, -0.1018), (11.9, 0.6813, -0.1039), (16.74, 0.5794, -0.2112), (15.13, 0.5794, -0.2133), (13.51, 0.5794, -0.2154), (11.9, 0.5794, -0.2174), (16.74, 0.4552, -0.3044), (15.13, 0.4552, -0.3065), (13.51, 0.4552, -0.3086), (11.9, 0.4552, -0.3106), (16.74, 0.3135, -0.3737), (15.13, 0.3135, -0.3758), (13.51, 0.3135, -0.3778), (11.9, 0.3135, -0.3799), (16.74, 0.1598, -0.4163), (15.13, 0.1598, -0.4184), (13.51, 0.1598, -0.4205), (11.9, 0.1598, -0.4226), (16.74, 1.966e-07, -0.4307), (15.13, 1.528e-07, -0.4328), (13.51, 1.091e-07, -0.4349), (11.9, 6.534e-08, -0.437), (16.74, -0.1598, -0.4163), (15.13, -0.1598, -0.4184), (13.51, -0.1598, -0.4205), (11.9, -0.1598, -0.4226), (16.74, -0.3135, -0.3737), (15.13, -0.3135, -0.3758), (13.51, -0.3135, -0.3778), (11.9, -0.3135, -0.3799), (16.74, -0.4552, -0.3044), (15.13, -0.4552, -0.3065), (13.51, -0.4552, -0.3086), (11.9, -0.4552, -0.3106), (16.74, -0.5794, -0.2112), (15.13, -0.5794, -0.2133), (13.51, -0.5794, -0.2154), (11.9, -0.5794, -0.2174), (16.74, -0.6813, -0.09764), (15.13, -0.6813, -0.09971), (13.51, -0.6813, -0.1018), (11.9, -0.6813, -0.1039), (16.74, -0.757, 0.03194), (15.13, -0.757, 0.02986), (13.51, -0.757, 0.02779), (11.9, -0.757, 0.02571), (16.74, -0.8036, 0.1725), (15.12, -0.8036, 0.1705), (13.51, -0.8036, 0.1684), (11.9, -0.8036, 0.1663), (16.74, -0.8193, 0.3188), (15.12, -0.8193, 0.3167), (13.51, -0.8193, 0.3146), (11.9, -0.8193, 0.3125), (16.74, -0.8036, 0.465), (15.12, -0.8036, 0.4629), (13.51, -0.8036, 0.4608), (11.9, -0.8036, 0.4587), (16.74, -0.757, 0.6056), (15.12, -0.757, 0.6035), (13.51, -0.757, 0.6014), (11.9, -0.757, 0.5993), (16.74, -0.6813, 0.7352), (15.12, -0.6813, 0.7331), (13.51, -0.6813, 0.731), (11.9, -0.6813, 0.7289), (16.74, -0.5794, 0.8487), (15.12, -0.5794, 0.8467), (13.51, -0.5794, 0.8446), (11.9, -0.5794, 0.8425), (16.74, -0.4552, 0.9419), (15.12, -0.4552, 0.9399), (13.51, -0.4552, 0.9378), (11.9, -0.4552, 0.9357), (16.74, -0.3135, 1.011), (15.12, -0.3135, 1.009), (13.51, -0.3135, 1.007), (11.9, -0.3135, 1.005), (16.74, -0.1598, 1.054), (15.12, -0.1598, 1.052), (13.51, -0.1598, 1.05), (11.9, -0.1598, 1.048), (16.74, 7.057e-07, 1.068), (15.12, 6.62e-07, 1.066), (13.51, 6.182e-07, 1.064), (11.9, 5.745e-07, 1.062), (16.74, 0.1598, 1.054), (15.12, 0.1598, 1.052), (13.51, 0.1598, 1.05), (11.9, 0.1598, 1.048), (16.74, 0.3135, 1.011), (15.12, 0.3135, 1.009), (13.51, 0.3135, 1.007), (11.9, 0.3135, 1.005), (16.74, 0.4552, 0.9419), (15.12, 0.4552, 0.9399), (13.51, 0.4552, 0.9378), (11.9, 0.4552, 0.9357), (16.74, 0.5794, 0.8487), (15.12, 0.5794, 0.8467), (13.51, 0.5794, 0.8446), (11.9, 0.5794, 0.8425), (16.74, 0.6813, 0.7352), (15.12, 0.6813, 0.7331), (13.51, 0.6813, 0.731), (11.9, 0.6813, 0.7289), (16.74, 0.757, 0.6056), (15.12, 0.757, 0.6035), (13.51, 0.757, 0.6014), (11.9, 0.757, 0.5993), (16.74, 0.8036, 0.465), (15.12, 0.8036, 0.4629), (13.51, 0.8036, 0.4608), (11.9, 0.8036, 0.4587), (18.68, 0.44, 0.2412), (18.68, 0.4487, 0.3213), (18.68, 0.4145, 0.1642), (18.68, 0.3731, 0.09324), (18.68, 0.3173, 0.03104), (18.68, 0.2493, -0.02), (18.68, 0.1717, -0.05792), (18.68, 0.08753, -0.08128), (18.68, 2.607e-07, -0.08917), (18.68, -0.08753, -0.08128), (18.68, -0.1717, -0.05792), (18.68, -0.2493, -0.02), (18.68, -0.3173, 0.03104), (18.68, -0.3731, 0.09324), (18.68, -0.4145, 0.1642), (18.68, -0.44, 0.2412), (18.68, -0.4487, 0.3213), (18.68, -0.44, 0.4013), (18.68, -0.4145, 0.4783), (18.68, -0.3731, 0.5493), (18.68, -0.3173, 0.6115), (18.68, -0.2493, 0.6625), (18.68, -0.1717, 0.7004), (18.68, -0.08753, 0.7238), (18.68, 5.395e-07, 0.7317), (18.68, 0.08753, 0.7238), (18.68, 0.1717, 0.7004), (18.68, 0.2493, 0.6625), (18.68, 0.3173, 0.6115), (18.68, 0.3731, 0.5493), (18.68, 0.4145, 0.4783), (18.68, 0.44, 0.4013), (32.41, 0.4401, 0.2589), (32.41, 0.4487, 0.3389), (32.41, 0.4145, 0.1819), (32.41, 0.3731, 0.1109), (32.41, 0.3173, 0.04872), (32.41, 0.2493, -0.002318), (32.41, 0.1717, -0.04024), (32.41, 0.08755, -0.0636), (32.41, 2.088e-05, -0.07149), (32.41, -0.08751, -0.0636), (32.41, -0.1717, -0.04024), (32.41, -0.2492, -0.002318), (32.41, -0.3172, 0.04872), (32.41, -0.373, 0.1109), (32.41, -0.4145, 0.1819), (32.41, -0.44, 0.2589), (32.41, -0.4486, 0.3389), (32.41, -0.44, 0.419), (32.41, -0.4145, 0.496), (32.41, -0.373, 0.567), (32.41, -0.3172, 0.6291), (32.41, -0.2492, 0.6802), (32.41, -0.1717, 0.7181), (32.41, -0.08751, 0.7415), (32.41, 2.116e-05, 0.7494), (32.41, 0.08755, 0.7415), (32.41, 0.1717, 0.7181), (32.41, 0.2493, 0.6802), (32.41, 0.3173, 0.6291), (32.41, 0.3731, 0.567), (32.41, 0.4145, 0.496), (32.41, 0.4401, 0.419), (32.66, 0.6575, 0.2196), (32.66, 0.6704, 0.3393), (32.66, 0.6193, 0.1046), (32.66, 0.5574, -0.001415), (32.66, 0.474, -0.09434), (32.66, 0.3724, -0.1706), (32.66, 0.2565, -0.2273), (32.66, 0.1308, -0.2622), (32.66, 2.086e-05, -0.2739), (32.66, -0.1308, -0.2622), (32.66, -0.2565, -0.2273), (32.66, -0.3724, -0.1706), (32.66, -0.474, -0.09434), (32.66, -0.5573, -0.001415), (32.66, -0.6193, 0.1046), (32.66, -0.6574, 0.2196), (32.66, -0.6703, 0.3393), (32.66, -0.6574, 0.4589), (32.66, -0.6193, 0.5739), (32.66, -0.5573, 0.6799), (32.66, -0.474, 0.7728), (32.66, -0.3724, 0.8491), (32.66, -0.2565, 0.9058), (32.66, -0.1308, 0.9407), (32.66, 2.127e-05, 0.9524), (32.66, 0.1308, 0.9407), (32.66, 0.2565, 0.9058), (32.66, 0.3724, 0.8491), (32.66, 0.474, 0.7728), (32.66, 0.5574, 0.6799), (32.66, 0.6193, 0.5739), (32.66, 0.6575, 0.4589), (35.44, 0.6575, 0.2232), (35.44, 0.6703, 0.3428), (35.44, 0.6193, 0.1082), (35.44, 0.5574, 0.002168), (35.44, 0.474, -0.09075), (35.44, 0.3724, -0.167), (35.44, 0.2565, -0.2237), (35.44, 0.1308, -0.2586), (35.44, 1.663e-05, -0.2704), (35.44, -0.1308, -0.2586), (35.44, -0.2565, -0.2237), (35.44, -0.3724, -0.167), (35.44, -0.474, -0.09075), (35.44, -0.5573, 0.002168), (35.44, -0.6193, 0.1082), (35.44, -0.6574, 0.2232), (35.44, -0.6703, 0.3428), (35.44, -0.6574, 0.4625), (35.44, -0.6193, 0.5775), (35.44, -0.5573, 0.6835), (35.44, -0.474, 0.7764), (35.44, -0.3724, 0.8527), (35.44, -0.2565, 0.9093), (35.44, -0.1308, 0.9442), (35.44, 1.705e-05, 0.956), (35.44, 0.1308, 0.9442), (35.44, 0.2565, 0.9093), (35.44, 0.3724, 0.8527), (35.44, 0.474, 0.7764), (35.44, 0.5574, 0.6835), (35.44, 0.6193, 0.5775), (35.44, 0.6575, 0.4625), (35.55, 0.4124, 0.2679), (35.55, 0.4205, 0.343), (35.55, 0.3884, 0.1958), (35.55, 0.3496, 0.1293), (35.55, 0.2973, 0.07102), (35.55, 0.2336, 0.0232), (35.55, 0.1609, -0.01234), (35.55, 0.08204, -0.03423), (35.55, 1.666e-05, -0.04162), (35.55, -0.08201, -0.03423), (35.55, -0.1609, -0.01234), (35.55, -0.2336, 0.0232), (35.55, -0.2973, 0.07102), (35.55, -0.3496, 0.1293), (35.55, -0.3884, 0.1958), (35.55, -0.4123, 0.2679), (35.55, -0.4204, 0.343), (35.55, -0.4123, 0.418), (35.55, -0.3884, 0.4902), (35.55, -0.3496, 0.5566), (35.55, -0.2973, 0.6149), (35.55, -0.2336, 0.6628), (35.55, -0.1609, 0.6983), (35.55, -0.08201, 0.7202), (35.55, 1.692e-05, 0.7276), (35.55, 0.08204, 0.7202), (35.55, 0.1609, 0.6983), (35.55, 0.2336, 0.6628), (35.55, 0.2973, 0.6149), (35.55, 0.3496, 0.5566), (35.55, 0.3884, 0.4902), (35.55, 0.4124, 0.418), (35.85, 0.4124, 0.2683), (35.85, 0.4205, 0.3434), (35.85, 0.3884, 0.1962), (35.85, 0.3496, 0.1297), (35.85, 0.2973, 0.07142), (35.85, 0.2336, 0.02359), (35.85, 0.1609, -0.01195), (35.85, 0.08204, -0.03383), (35.85, 1.666e-05, -0.04122), (35.85, -0.08201, -0.03383), (35.85, -0.1609, -0.01195), (35.85, -0.2336, 0.02359), (35.85, -0.2973, 0.07142), (35.85, -0.3496, 0.1297), (35.85, -0.3884, 0.1962), (35.85, -0.4123, 0.2683), (35.85, -0.4204, 0.3434), (35.85, -0.4123, 0.4184), (35.85, -0.3884, 0.4905), (35.85, -0.3496, 0.557), (35.85, -0.2973, 0.6153), (35.85, -0.2336, 0.6631), (35.85, -0.1609, 0.6987), (35.85, -0.08201, 0.7206), (35.85, 1.692e-05, 0.728), (35.85, 0.08204, 0.7206), (35.85, 0.1609, 0.6987), (35.85, 0.2336, 0.6631), (35.85, 0.2973, 0.6153), (35.85, 0.3496, 0.557), (35.85, 0.3884, 0.4905), (35.85, 0.4124, 0.4184), (35.85, 0.3346, 0.2825), (35.85, 0.3412, 0.3434), (35.85, 0.3152, 0.2239), (35.85, 0.2837, 0.17), (35.85, 0.2413, 0.1227), (35.85, 0.1896, 0.08388), (35.85, 0.1306, 0.05504), (35.85, 0.06657, 0.03728), (35.85, 1.667e-05, 0.03129), (35.85, -0.06654, 0.03728), (35.85, -0.1305, 0.05504), (35.85, -0.1895, 0.08388), (35.85, -0.2412, 0.1227), (35.85, -0.2837, 0.17), (35.85, -0.3152, 0.2239), (35.85, -0.3346, 0.2825), (35.85, -0.3411, 0.3434), (35.85, -0.3346, 0.4043), (35.85, -0.3152, 0.4628), (35.85, -0.2837, 0.5168), (35.85, -0.2412, 0.564), (35.85, -0.1895, 0.6029), (35.85, -0.1305, 0.6317), (35.85, -0.06654, 0.6495), (35.85, 1.688e-05, 0.6554), (35.85, 0.06658, 0.6495), (35.85, 0.1306, 0.6317), (35.85, 0.1896, 0.6029), (35.85, 0.2413, 0.564), (35.85, 0.2837, 0.5168), (35.85, 0.3152, 0.4628), (35.85, 0.3346, 0.4043)], [], [(67, 1, 3, 68), (68, 3, 5, 72), (72, 5, 7, 76), (76, 7, 9, 80), (80, 9, 11, 84), (84, 11, 13, 88), (88, 13, 15, 92), (92, 15, 17, 96), (96, 17, 19, 100), (100, 19, 21, 104), (104, 21, 23, 108), (108, 23, 25, 112), (112, 25, 27, 116), (116, 27, 29, 120), (120, 29, 31, 124), (124, 31, 33, 128), (128, 33, 35, 132), (132, 35, 37, 136), (136, 37, 39, 140), (140, 39, 41, 144), (144, 41, 43, 148), (148, 43, 45, 152), (152, 45, 47, 156), (156, 47, 49, 160), (160, 49, 51, 164), (164, 51, 53, 168), (168, 53, 55, 172), (172, 55, 57, 176), (176, 57, 59, 180), (180, 59, 61, 184), (19, 17, 200, 201), (184, 61, 63, 188), (188, 63, 1, 67), (0, 2, 4, 6, 8, 10, 12, 14, 16, 18, 20, 22, 24, 26, 28, 30, 32, 34, 36, 38, 40, 42, 44, 46, 48, 50, 52, 54, 56, 58, 60, 62), (62, 191, 64, 0), (191, 190, 65, 64), (190, 189, 66, 65), (189, 188, 67, 66), (60, 187, 191, 62), (187, 186, 190, 191), (186, 185, 189, 190), (185, 184, 188, 189), (58, 183, 187, 60), (183, 182, 186, 187), (182, 181, 185, 186), (181, 180, 184, 185), (56, 179, 183, 58), (179, 178, 182, 183), (178, 177, 181, 182), (177, 176, 180, 181), (54, 175, 179, 56), (175, 174, 178, 179), (174, 173, 177, 178), (173, 172, 176, 177), (52, 171, 175, 54), (171, 170, 174, 175), (170, 169, 173, 174), (169, 168, 172, 173), (50, 167, 171, 52), (167, 166, 170, 171), (166, 165, 169, 170), (165, 164, 168, 169), (48, 163, 167, 50), (163, 162, 166, 167), (162, 161, 165, 166), (161, 160, 164, 165), (46, 159, 163, 48), (159, 158, 162, 163), (158, 157, 161, 162), (157, 156, 160, 161), (44, 155, 159, 46), (155, 154, 158, 159), (154, 153, 157, 158), (153, 152, 156, 157), (42, 151, 155, 44), (151, 150, 154, 155), (150, 149, 153, 154), (149, 148, 152, 153), (40, 147, 151, 42), (147, 146, 150, 151), (146, 145, 149, 150), (145, 144, 148, 149), (38, 143, 147, 40), (143, 142, 146, 147), (142, 141, 145, 146), (141, 140, 144, 145), (36, 139, 143, 38), (139, 138, 142, 143), (138, 137, 141, 142), (137, 136, 140, 141), (34, 135, 139, 36), (135, 134, 138, 139), (134, 133, 137, 138), (133, 132, 136, 137), (32, 131, 135, 34), (131, 130, 134, 135), (130, 129, 133, 134), (129, 128, 132, 133), (30, 127, 131, 32), (127, 126, 130, 131), (126, 125, 129, 130), (125, 124, 128, 129), (28, 123, 127, 30), (123, 122, 126, 127), (122, 121, 125, 126), (121, 120, 124, 125), (26, 119, 123, 28), (119, 118, 122, 123), (118, 117, 121, 122), (117, 116, 120, 121), (24, 115, 119, 26), (115, 114, 118, 119), (114, 113, 117, 118), (113, 112, 116, 117), (22, 111, 115, 24), (111, 110, 114, 115), (110, 109, 113, 114), (109, 108, 112, 113), (20, 107, 111, 22), (107, 106, 110, 111), (106, 105, 109, 110), (105, 104, 108, 109), (18, 103, 107, 20), (103, 102, 106, 107), (102, 101, 105, 106), (101, 100, 104, 105), (16, 99, 103, 18), (99, 98, 102, 103), (98, 97, 101, 102), (97, 96, 100, 101), (14, 95, 99, 16), (95, 94, 98, 99), (94, 93, 97, 98), (93, 92, 96, 97), (12, 91, 95, 14), (91, 90, 94, 95), (90, 89, 93, 94), (89, 88, 92, 93), (10, 87, 91, 12), (87, 86, 90, 91), (86, 85, 89, 90), (85, 84, 88, 89), (8, 83, 87, 10), (83, 82, 86, 87), (82, 81, 85, 86), (81, 80, 84, 85), (6, 79, 83, 8), (79, 78, 82, 83), (78, 77, 81, 82), (77, 76, 80, 81), (4, 75, 79, 6), (75, 74, 78, 79), (74, 73, 77, 78), (73, 72, 76, 77), (2, 71, 75, 4), (71, 70, 74, 75), (70, 69, 73, 74), (69, 68, 72, 73), (0, 64, 71, 2), (64, 65, 70, 71), (65, 66, 69, 70), (66, 67, 68, 69), (215, 214, 246, 247), (37, 35, 209, 210), (55, 53, 218, 219), (11, 9, 196, 197), (29, 27, 205, 206), (47, 45, 214, 215), (3, 1, 193, 192), (1, 63, 223, 193), (21, 19, 201, 202), (39, 37, 210, 211), (57, 55, 219, 220), (13, 11, 197, 198), (31, 29, 206, 207), (49, 47, 215, 216), (5, 3, 192, 194), (23, 21, 202, 203), (41, 39, 211, 212), (59, 57, 220, 221), (15, 13, 198, 199), (33, 31, 207, 208), (51, 49, 216, 217), (7, 5, 194, 195), (25, 23, 203, 204), (43, 41, 212, 213), (61, 59, 221, 222), (17, 15, 199, 200), (35, 33, 208, 209), (53, 51, 217, 218), (9, 7, 195, 196), (27, 25, 204, 205), (45, 43, 213, 214), (63, 61, 222, 223), (250, 249, 281, 282), (202, 201, 233, 234), (216, 215, 247, 248), (203, 202, 234, 235), (217, 216, 248, 249), (204, 203, 235, 236), (218, 217, 249, 250), (205, 204, 236, 237), (219, 218, 250, 251), (206, 205, 237, 238), (192, 193, 225, 224), (220, 219, 251, 252), (207, 206, 238, 239), (194, 192, 224, 226), (221, 220, 252, 253), (208, 207, 239, 240), (195, 194, 226, 227), (222, 221, 253, 254), (209, 208, 240, 241), (196, 195, 227, 228), (223, 222, 254, 255), (210, 209, 241, 242), (197, 196, 228, 229), (193, 223, 255, 225), (211, 210, 242, 243), (198, 197, 229, 230), (212, 211, 243, 244), (199, 198, 230, 231), (213, 212, 244, 245), (200, 199, 231, 232), (214, 213, 245, 246), (201, 200, 232, 233), (258, 256, 288, 290), (237, 236, 268, 269), (251, 250, 282, 283), (238, 237, 269, 270), (224, 225, 257, 256), (252, 251, 283, 284), (239, 238, 270, 271), (226, 224, 256, 258), (253, 252, 284, 285), (240, 239, 271, 272), (227, 226, 258, 259), (254, 253, 285, 286), (241, 240, 272, 273), (228, 227, 259, 260), (255, 254, 286, 287), (242, 241, 273, 274), (229, 228, 260, 261), (225, 255, 287, 257), (243, 242, 274, 275), (230, 229, 261, 262), (244, 243, 275, 276), (231, 230, 262, 263), (245, 244, 276, 277), (232, 231, 263, 264), (246, 245, 277, 278), (233, 232, 264, 265), (247, 246, 278, 279), (234, 233, 265, 266), (248, 247, 279, 280), (235, 234, 266, 267), (249, 248, 280, 281), (236, 235, 267, 268), (293, 292, 324, 325), (285, 284, 316, 317), (272, 271, 303, 304), (259, 258, 290, 291), (286, 285, 317, 318), (273, 272, 304, 305), (260, 259, 291, 292), (287, 286, 318, 319), (274, 273, 305, 306), (261, 260, 292, 293), (257, 287, 319, 289), (275, 274, 306, 307), (262, 261, 293, 294), (276, 275, 307, 308), (263, 262, 294, 295), (277, 276, 308, 309), (264, 263, 295, 296), (278, 277, 309, 310), (265, 264, 296, 297), (279, 278, 310, 311), (266, 265, 297, 298), (280, 279, 311, 312), (267, 266, 298, 299), (281, 280, 312, 313), (268, 267, 299, 300), (282, 281, 313, 314), (269, 268, 300, 301), (283, 282, 314, 315), (270, 269, 301, 302), (256, 257, 289, 288), (284, 283, 315, 316), (271, 270, 302, 303), (328, 327, 359, 360), (289, 319, 351, 321), (307, 306, 338, 339), (294, 293, 325, 326), (308, 307, 339, 340), (295, 294, 326, 327), (309, 308, 340, 341), (296, 295, 327, 328), (310, 309, 341, 342), (297, 296, 328, 329), (311, 310, 342, 343), (298, 297, 329, 330), (312, 311, 343, 344), (299, 298, 330, 331), (313, 312, 344, 345), (300, 299, 331, 332), (314, 313, 345, 346), (301, 300, 332, 333), (315, 314, 346, 347), (302, 301, 333, 334), (288, 289, 321, 320), (316, 315, 347, 348), (303, 302, 334, 335), (290, 288, 320, 322), (317, 316, 348, 349), (304, 303, 335, 336), (291, 290, 322, 323), (318, 317, 349, 350), (305, 304, 336, 337), (292, 291, 323, 324), (319, 318, 350, 351), (306, 305, 337, 338), (363, 362, 394, 395), (342, 341, 373, 374), (329, 328, 360, 361), (343, 342, 374, 375), (330, 329, 361, 362), (344, 343, 375, 376), (331, 330, 362, 363), (345, 344, 376, 377), (332, 331, 363, 364), (346, 345, 377, 378), (333, 332, 364, 365), (347, 346, 378, 379), (334, 333, 365, 366), (320, 321, 353, 352), (348, 347, 379, 380), (335, 334, 366, 367), (322, 320, 352, 354), (349, 348, 380, 381), (336, 335, 367, 368), (323, 322, 354, 355), (350, 349, 381, 382), (337, 336, 368, 369), (324, 323, 355, 356), (351, 350, 382, 383), (338, 337, 369, 370), (325, 324, 356, 357), (321, 351, 383, 353), (339, 338, 370, 371), (326, 325, 357, 358), (340, 339, 371, 372), (327, 326, 358, 359), (341, 340, 372, 373), (377, 376, 408, 409), (364, 363, 395, 396), (378, 377, 409, 410), (365, 364, 396, 397), (379, 378, 410, 411), (366, 365, 397, 398), (352, 353, 385, 384), (380, 379, 411, 412), (367, 366, 398, 399), (354, 352, 384, 386), (381, 380, 412, 413), (368, 367, 399, 400), (355, 354, 386, 387), (382, 381, 413, 414), (369, 368, 400, 401), (356, 355, 387, 388), (383, 382, 414, 415), (370, 369, 401, 402), (357, 356, 388, 389), (353, 383, 415, 385), (371, 370, 402, 403), (358, 357, 389, 390), (372, 371, 403, 404), (359, 358, 390, 391), (373, 372, 404, 405), (360, 359, 391, 392), (374, 373, 405, 406), (361, 360, 392, 393), (375, 374, 406, 407), (362, 361, 393, 394), (376, 375, 407, 408)])
me_cube_003.polygons.foreach_set('use_smooth', [True] * 385)
me_cube_003.materials.append(mat_material)
me_cube_003.use_remesh_preserve_volume = False
me_cube_003.use_remesh_preserve_attributes = False
me_cube_003.use_mirror_vertex_groups = False
me_cube_003.update()
me_cube_001 = bpy.data.meshes.new('Cube.001')
me_cube_001.from_pydata([(3.859, -0.5038, -1.655), (3.859, -0.5038, -1.917), (3.859, 0.5038, -1.655), (3.859, 0.5038, -1.917), (6.929, -0.5038, -1.655), (6.929, -0.5038, -1.917), (6.929, 0.5038, -1.655), (6.929, 0.5038, -1.917)], [], [(0, 1, 3, 2), (2, 3, 7, 6), (6, 7, 5, 4), (4, 5, 1, 0), (2, 6, 4, 0), (7, 3, 1, 5)])
me_cube_001.polygons.foreach_set('use_smooth', [True] * 6)
me_cube_001.materials.append(mat_material)
me_cube_001.use_remesh_preserve_volume = False
me_cube_001.use_remesh_preserve_attributes = False
me_cube_001.use_mirror_vertex_groups = False
me_cube_001.update()
me_cube = bpy.data.meshes.new('Cube')
me_cube.from_pydata([(1.0, 1.0, -1.0), (1.0, -1.0, -1.0), (0.5552, -1.0, -1.0), (0.5552, 1.0, -1.0), (1.0, 0.6197, 1.0), (1.0, -0.6197, 1.0), (0.5552, -0.6197, 1.0), (0.5552, 0.6197, 1.0), (2.842, 0.6048, -2.747), (2.842, -0.6049, -2.747), (2.907, 1.0, -1.0), (2.907, -1.0, -1.0), (2.907, 0.6197, 1.0), (2.907, -0.6197, 1.0), (6.266, 1.0, -0.9739), (6.266, -1.0, -0.9739), (6.21, 0.6197, 1.091), (6.21, -0.6197, 1.091), (3.832, -0.6197, 1.0), (3.832, 0.6197, 1.0), (4.767, 1.0, -0.913), (4.767, -1.0, -0.913), (4.638, -0.8297, -1.999), (4.638, 0.8297, -1.999), (3.16, -0.8297, -1.55), (3.16, 0.8297, -1.55), (3.105, 0.8297, -1.233), (3.105, -0.8297, -1.233), (4.648, 0.8297, -1.161), (4.648, -0.8297, -1.161), (2.177, 0.7782, -3.815), (2.177, -0.7782, -3.815), (3.5, -0.7782, -4.405), (3.5, 0.7782, -4.405), (-4.257, 0.6197, 1.0), (-4.257, -0.6197, 1.0), (-4.257, 1.0, -1.0), (-4.257, -1.0, -1.0), (3.895, -0.6049, -3.138), (3.895, 0.6048, -3.138), (3.285, -0.6147, -4.513), (3.285, 0.6147, -4.513), (0.6726, -1.0, -1.822), (0.6726, 1.0, -1.822), (-4.257, -1.0, -1.822), (-4.257, 1.0, -1.822), (1.142, -1.0, -2.555), (1.142, 1.0, -2.555), (-4.257, -1.0, -2.555), (-4.257, 1.0, -2.555), (1.142, -0.5822, -4.11), (1.142, 0.5822, -4.11), (-4.257, -1.0, -2.995), (-4.257, 1.0, -2.995), (-3.196, 1.0, -1.0), (-3.196, 0.6197, 1.0), (-3.196, -1.0, -1.0), (-3.196, -0.6197, 1.0), (-3.171, 1.0, -1.822), (-3.171, -1.0, -1.822), (-3.067, 1.0, -2.555), (-3.067, -1.0, -2.555), (-3.067, 0.5822, -4.11), (-3.067, -0.5822, -4.11), (10.79, 0.4899, -0.4316), (10.79, -0.4899, -0.4316), (10.75, 0.4916, 1.032), (10.75, -0.4916, 1.032), (6.233, 0.4708, -2.043), (6.233, -0.4708, -2.043), (10.85, 0.3795, -2.086), (10.85, -0.3795, -2.086), (19.01, 0.4846, -0.3929), (19.01, -0.4846, -0.3929), (19.07, 0.3694, -2.106), (19.07, -0.3694, -2.106), (19.84, 0.4291, -1.1), (19.84, 0.4375, -1.025), (13.39, 0.4375, -1.025), (24.86, 0.4375, -1.025), (13.39, 0.4291, -1.1), (24.86, 0.4291, -1.1), (13.39, 0.4042, -1.171), (24.86, 0.4042, -1.171), (13.39, 0.3637, -1.237), (24.86, 0.3637, -1.237), (13.39, 0.3093, -1.294), (24.86, 0.3093, -1.294), (13.39, 0.243, -1.341), (24.86, 0.243, -1.341), (13.39, 0.1674, -1.377), (24.86, 0.1674, -1.377), (13.39, 0.08535, -1.398), (24.86, 0.08535, -1.398), (13.39, -5.608e-09, -1.406), (24.86, 1.119e-07, -1.406), (13.39, -0.08535, -1.398), (24.86, -0.08535, -1.398), (13.39, -0.1674, -1.377), (24.86, -0.1674, -1.377), (13.39, -0.243, -1.341), (24.86, -0.243, -1.341), (13.39, -0.3093, -1.294), (24.86, -0.3093, -1.294), (13.39, -0.3637, -1.237), (24.86, -0.3637, -1.237), (13.39, -0.4042, -1.171), (24.86, -0.4042, -1.171), (13.39, -0.4291, -1.1), (24.86, -0.4291, -1.1), (13.39, -0.4375, -1.025), (24.86, -0.4375, -1.025), (13.39, -0.4291, -0.9513), (24.86, -0.4291, -0.9513), (13.39, -0.4042, -0.88), (24.86, -0.4042, -0.88), (13.39, -0.3637, -0.8142), (24.86, -0.3637, -0.8142), (13.39, -0.3093, -0.7566), (24.86, -0.3093, -0.7566), (13.39, -0.243, -0.7094), (24.86, -0.243, -0.7094), (13.39, -0.1674, -0.6743), (24.86, -0.1674, -0.6743), (13.39, -0.08535, -0.6526), (24.86, -0.08535, -0.6526), (13.39, 2.662e-07, -0.6453), (24.86, 3.838e-07, -0.6453), (13.39, 0.08535, -0.6526), (24.86, 0.08535, -0.6526), (13.39, 0.1674, -0.6743), (24.86, 0.1674, -0.6743), (13.39, 0.243, -0.7094), (24.86, 0.243, -0.7094), (13.39, 0.3093, -0.7566), (24.86, 0.3093, -0.7566), (13.39, 0.3637, -0.8142), (24.86, 0.3637, -0.8142), (13.39, 0.4042, -0.88), (24.86, 0.4042, -0.88), (13.39, 0.4291, -0.9513), (24.86, 0.4291, -0.9513), (19.84, 0.4042, -1.171), (19.84, 0.3637, -1.237), (19.84, 0.3093, -1.294), (19.84, 0.243, -1.341), (19.84, 0.1674, -1.377), (19.84, 0.08535, -1.398), (19.84, 6.045e-08, -1.406), (19.84, -0.08535, -1.398), (19.84, -0.1674, -1.377), (19.84, -0.243, -1.341), (19.84, -0.3093, -1.294), (19.84, -0.3637, -1.237), (19.84, -0.4042, -1.171), (19.84, -0.4291, -1.1), (19.84, -0.4375, -1.025), (19.84, -0.4291, -0.9513), (19.84, -0.4042, -0.88), (19.84, -0.3637, -0.8142), (19.84, -0.3093, -0.7566), (19.84, -0.243, -0.7094), (19.84, -0.1674, -0.6743), (19.84, -0.08535, -0.6526), (19.84, 3.323e-07, -0.6453), (19.84, 0.08535, -0.6526), (19.84, 0.1674, -0.6743), (19.84, 0.243, -0.7094), (19.84, 0.3093, -0.7566), (19.84, 0.3637, -0.8142), (19.84, 0.4042, -0.88), (19.84, 0.4291, -0.9513), (22.74, 0.4291, -0.9513), (22.74, 0.4042, -0.88), (22.74, 0.4375, -1.025), (22.74, 0.3637, -0.8142), (22.74, 0.3093, -0.7566), (22.74, 0.243, -0.7094), (22.74, 0.1674, -0.6743), (22.74, 0.08535, -0.6526), (22.74, 3.621e-07, -0.6453), (22.74, -0.08535, -0.6526), (22.74, -0.1674, -0.6743), (22.74, -0.243, -0.7094), (22.74, -0.3093, -0.7566), (22.74, -0.3637, -0.8142), (22.74, -0.4042, -0.88), (22.74, -0.4291, -0.9513), (22.74, -0.4375, -1.025), (22.74, -0.4291, -1.1), (22.74, -0.4042, -1.171), (22.74, -0.3637, -1.237), (22.74, -0.3093, -1.294), (22.74, -0.243, -1.341), (22.74, -0.1674, -1.377), (22.74, -0.08535, -1.398), (22.74, 9.024e-08, -1.406), (22.74, 0.08535, -1.398), (22.74, 0.1674, -1.377), (22.74, 0.243, -1.341), (22.74, 0.3093, -1.294), (22.74, 0.3637, -1.237), (22.74, 0.4042, -1.171), (22.74, 0.4291, -1.1), (19.84, 0.5708, -1.025), (19.84, 0.5598, -1.123), (19.84, 0.5273, -1.216), (22.74, 0.5598, -0.9282), (19.84, 0.5598, -0.9282), (22.74, 0.5273, -0.8347), (19.84, 0.5273, -0.8347), (19.84, 0.4746, -1.302), (22.74, 0.4746, -0.7485), (19.84, 0.4746, -0.7485), (19.84, 0.4036, -1.378), (22.74, 0.4036, -0.673), (19.84, 0.4036, -0.673), (19.84, 0.3171, -1.44), (22.74, 0.3171, -0.611), (19.84, 0.3171, -0.611), (19.84, 0.2184, -1.486), (22.74, 0.2184, -0.565), (19.84, 0.2184, -0.565), (19.84, 0.1114, -1.514), (22.74, 0.1114, -0.5366), (19.84, 0.1114, -0.5366), (19.84, 4.425e-08, -1.524), (22.74, 4.378e-07, -0.527), (19.84, 3.989e-07, -0.527), (19.84, -0.1114, -1.514), (22.74, -0.1114, -0.5366), (19.84, -0.1114, -0.5366), (19.84, -0.2184, -1.486), (22.74, -0.2184, -0.565), (19.84, -0.2184, -0.565), (19.84, -0.3171, -1.44), (22.74, -0.3171, -0.611), (19.84, -0.3171, -0.611), (19.84, -0.4036, -1.378), (22.74, -0.4036, -0.673), (19.84, -0.4036, -0.673), (19.84, -0.4746, -1.302), (22.74, -0.4746, -0.7485), (19.84, -0.4746, -0.7485), (19.84, -0.5273, -1.216), (22.74, -0.5273, -0.8347), (19.84, -0.5273, -0.8347), (19.84, -0.5598, -1.123), (22.74, -0.5598, -0.9282), (19.84, -0.5598, -0.9282), (19.84, -0.5708, -1.025), (22.74, -0.5708, -1.025), (22.74, -0.5598, -1.123), (22.74, -0.5273, -1.216), (22.74, -0.4746, -1.302), (22.74, -0.4036, -1.378), (22.74, -0.3171, -1.44), (22.74, -0.2184, -1.486), (22.74, -0.1114, -1.514), (22.74, 8.312e-08, -1.524), (22.74, 0.1114, -1.514), (22.74, 0.2184, -1.486), (22.74, 0.3171, -1.44), (22.74, 0.4036, -1.378), (22.74, 0.4746, -1.302), (22.74, 0.5273, -1.216), (22.74, 0.5598, -1.123), (22.74, 0.5708, -1.025), (1.0, 0.9885, 0.0), (1.0, -0.9885, 0.0), (0.5552, -0.9885, 0.0), (0.5552, 0.9885, 0.0), (2.24, -0.6147, -4.047), (2.24, 0.6147, -4.047), (2.907, 0.9885, 5.96e-08), (2.907, -0.9885, 5.96e-08), (6.238, 0.9885, 0.05869), (6.238, -0.9885, 0.05869), (4.299, -0.9885, 0.0435), (4.299, 0.9885, 0.0435), (-4.257, 0.9885, -5.96e-07), (-4.257, -0.9885, -5.96e-07), (-3.196, -0.9885, -4.768e-07), (-3.196, 0.9885, -4.768e-07), (10.77, 0.7841, 0.2481), (10.77, -0.7841, 0.2481), (10.84, -0.6773, -1.605), (10.84, 0.6773, -1.605), (6.243, 0.8402, -1.73), (6.243, -0.8402, -1.73), (19.05, -0.6593, -1.604), (19.05, 0.6592, -1.604), (10.82, 0.5875, -1.024), (6.291, 0.9201, -1.352), (6.291, -0.9201, -1.352), (18.99, 0.5719, -0.9984), (10.82, -0.5876, -1.024), (18.99, -0.5719, -0.9984), (24.86, 0.3452, -1.085), (24.86, 0.352, -1.025), (24.86, 0.3252, -1.142), (24.86, 0.2927, -1.195), (24.86, 0.2489, -1.242), (24.86, 0.1955, -1.28), (24.86, 0.1347, -1.308), (24.86, 0.06867, -1.325), (24.86, 1.199e-07, -1.331), (24.86, -0.06867, -1.325), (24.86, -0.1347, -1.308), (24.86, -0.1955, -1.28), (24.86, -0.2489, -1.242), (24.86, -0.2927, -1.195), (24.86, -0.3252, -1.142), (24.86, -0.3452, -1.085), (24.86, -0.352, -1.025), (24.86, -0.3452, -0.9658), (24.86, -0.3252, -0.9084), (24.86, -0.2927, -0.8555), (24.86, -0.2489, -0.8092), (24.86, -0.1955, -0.7711), (24.86, -0.1347, -0.7429), (24.86, -0.06867, -0.7255), (24.86, 3.386e-07, -0.7196), (24.86, 0.06867, -0.7255), (24.86, 0.1347, -0.7429), (24.86, 0.1955, -0.7711), (24.86, 0.2489, -0.8092), (24.86, 0.2927, -0.8555), (24.86, 0.3252, -0.9084), (24.86, 0.3452, -0.9658), (24.69, 0.3452, -1.085), (24.69, 0.352, -1.025), (24.69, 0.3252, -1.142), (24.69, 0.2927, -1.195), (24.69, 0.2489, -1.242), (24.69, 0.1955, -1.28), (24.69, 0.1347, -1.308), (24.69, 0.06867, -1.325), (24.69, 1.199e-07, -1.331), (24.69, -0.06867, -1.325), (24.69, -0.1347, -1.308), (24.69, -0.1955, -1.28), (24.69, -0.2489, -1.242), (24.69, -0.2927, -1.195), (24.69, -0.3252, -1.142), (24.69, -0.3452, -1.085), (24.69, -0.352, -1.025), (24.69, -0.3452, -0.9658), (24.69, -0.3252, -0.9084), (24.69, -0.2927, -0.8555), (24.69, -0.2489, -0.8092), (24.69, -0.1955, -0.7711), (24.69, -0.1347, -0.7429), (24.69, -0.06867, -0.7255), (24.69, 3.386e-07, -0.7196), (24.69, 0.06867, -0.7255), (24.69, 0.1347, -0.7429), (24.69, 0.1955, -0.7711), (24.69, 0.2489, -0.8092), (24.69, 0.2927, -0.8555), (24.69, 0.3252, -0.9084), (24.69, 0.3452, -0.9658), (6.391, 0.6149, 1.091), (6.573, 0.6101, 1.092), (6.754, 0.6053, 1.092), (6.936, 0.6005, 1.092), (7.117, 0.5957, 1.092), (7.299, 0.5909, 1.092), (7.48, 0.5861, 1.092), (7.662, 0.5813, 1.092), (7.843, 0.5765, 1.092), (8.024, 0.5717, 1.093), (8.206, 0.5669, 1.093), (8.387, 0.562, 1.093), (8.569, 0.5572, 1.093), (8.75, 0.5524, 1.093), (8.932, 0.5476, 1.093), (9.113, 0.5428, 1.093), (9.295, 0.538, 1.093), (9.476, 0.5332, 1.094), (9.658, 0.5284, 1.094), (9.839, 0.5236, 1.094), (10.02, 0.5188, 1.094), (10.2, 0.514, 1.094), (10.38, 0.5092, 1.094), (10.57, 0.5044, 1.094), (10.61, 0.5179, -0.4648), (10.43, 0.538, -0.486), (10.25, 0.5581, -0.5072), (10.07, 0.5782, -0.5284), (9.887, 0.5983, -0.5496), (9.706, 0.6183, -0.5708), (9.525, 0.6384, -0.592), (9.344, 0.6585, -0.6133), (9.163, 0.6786, -0.6345), (8.982, 0.6987, -0.6557), (8.801, 0.7188, -0.6769), (8.62, 0.7389, -0.6981), (8.439, 0.759, -0.7193), (8.258, 0.779, -0.7406), (8.077, 0.7991, -0.7618), (7.895, 0.8192, -0.783), (7.714, 0.8393, -0.8042), (7.533, 0.8594, -0.8254), (7.352, 0.8795, -0.8466), (7.171, 0.8996, -0.8679), (6.99, 0.9197, -0.8891), (6.809, 0.9397, -0.9103), (6.628, 0.9598, -0.9315), (6.447, 0.9799, -0.9527), (6.447, -0.9799, -0.9527), (6.628, -0.9598, -0.9315), (6.809, -0.9397, -0.9103), (6.99, -0.9197, -0.8891), (7.171, -0.8996, -0.8679), (7.352, -0.8795, -0.8466), (7.533, -0.8594, -0.8254), (7.714, -0.8393, -0.8042), (7.895, -0.8192, -0.783), (8.077, -0.7991, -0.7618), (8.258, -0.779, -0.7406), (8.439, -0.759, -0.7193), (8.62, -0.7389, -0.6981), (8.801, -0.7188, -0.6769), (8.982, -0.6987, -0.6557), (9.163, -0.6786, -0.6345), (9.344, -0.6585, -0.6133), (9.525, -0.6384, -0.592), (9.706, -0.6184, -0.5708), (9.887, -0.5983, -0.5496), (10.07, -0.5782, -0.5284), (10.25, -0.5581, -0.5072), (10.43, -0.538, -0.486), (10.61, -0.5179, -0.4648), (10.57, -0.5044, 1.094), (10.38, -0.5092, 1.094), (10.2, -0.514, 1.094), (10.02, -0.5188, 1.094), (9.839, -0.5236, 1.094), (9.658, -0.5284, 1.094), (9.476, -0.5332, 1.094), (9.295, -0.538, 1.093), (9.113, -0.5428, 1.093), (8.932, -0.5476, 1.093), (8.75, -0.5524, 1.093), (8.569, -0.5572, 1.093), (8.387, -0.562, 1.093), (8.206, -0.5669, 1.093), (8.024, -0.5717, 1.093), (7.843, -0.5765, 1.092), (7.662, -0.5813, 1.092), (7.48, -0.5861, 1.092), (7.299, -0.5909, 1.092), (7.117, -0.5957, 1.092), (6.936, -0.6005, 1.092), (6.754, -0.6053, 1.092), (6.573, -0.6101, 1.092), (6.391, -0.6149, 1.091), (10.67, 0.3832, -2.084), (10.48, 0.3868, -2.083), (10.3, 0.3905, -2.081), (10.11, 0.3941, -2.079), (9.93, 0.3978, -2.078), (9.745, 0.4014, -2.076), (9.56, 0.4051, -2.074), (9.375, 0.4087, -2.072), (9.19, 0.4124, -2.071), (9.006, 0.416, -2.069), (8.821, 0.4197, -2.067), (8.636, 0.4233, -2.066), (8.451, 0.427, -2.064), (8.266, 0.4306, -2.062), (8.081, 0.4343, -2.06), (7.897, 0.4379, -2.059), (7.712, 0.4416, -2.057), (7.527, 0.4452, -2.055), (7.342, 0.4489, -2.053), (7.157, 0.4525, -2.052), (6.972, 0.4562, -2.05), (6.788, 0.4599, -2.048), (6.603, 0.4635, -2.047), (6.418, 0.4672, -2.045), (6.418, -0.4672, -2.045), (6.603, -0.4635, -2.047), (6.788, -0.4599, -2.048), (6.972, -0.4562, -2.05), (7.157, -0.4526, -2.052), (7.342, -0.4489, -2.053), (7.527, -0.4452, -2.055), (7.712, -0.4416, -2.057), (7.897, -0.4379, -2.059), (8.081, -0.4343, -2.06), (8.266, -0.4306, -2.062), (8.451, -0.427, -2.064), (8.636, -0.4233, -2.066), (8.821, -0.4197, -2.067), (9.006, -0.416, -2.069), (9.19, -0.4124, -2.071), (9.375, -0.4087, -2.072), (9.56, -0.4051, -2.074), (9.745, -0.4014, -2.076), (9.93, -0.3978, -2.078), (10.11, -0.3941, -2.079), (10.3, -0.3905, -2.081), (10.48, -0.3868, -2.083), (10.67, -0.3832, -2.084), (6.419, -0.9808, 0.06623), (6.6, -0.9732, 0.07378), (6.782, -0.9655, 0.08132), (6.963, -0.9578, 0.08887), (7.144, -0.9502, 0.09641), (7.325, -0.9425, 0.104), (7.507, -0.9348, 0.1115), (7.688, -0.9272, 0.119), (7.869, -0.9195, 0.1266), (8.051, -0.9118, 0.1341), (8.232, -0.9042, 0.1417), (8.413, -0.8965, 0.1492), (8.594, -0.8888, 0.1568), (8.776, -0.8812, 0.1643), (8.957, -0.8735, 0.1719), (9.138, -0.8658, 0.1794), (9.319, -0.8582, 0.1869), (9.501, -0.8505, 0.1945), (9.682, -0.8428, 0.202), (9.863, -0.8352, 0.2096), (10.04, -0.8275, 0.2171), (10.23, -0.8198, 0.2247), (10.41, -0.8122, 0.2322), (10.59, -0.8045, 0.2398), (6.419, 0.9808, 0.06623), (6.6, 0.9732, 0.07378), (6.782, 0.9655, 0.08132), (6.963, 0.9578, 0.08887), (7.144, 0.9502, 0.09641), (7.325, 0.9425, 0.104), (7.507, 0.9348, 0.1115), (7.688, 0.9272, 0.119), (7.869, 0.9195, 0.1266), (8.051, 0.9118, 0.1341), (8.232, 0.9042, 0.1417), (8.413, 0.8965, 0.1492), (8.594, 0.8888, 0.1568), (8.776, 0.8812, 0.1643), (8.957, 0.8735, 0.1719), (9.138, 0.8658, 0.1794), (9.319, 0.8582, 0.1869), (9.501, 0.8505, 0.1945), (9.682, 0.8428, 0.202), (9.863, 0.8352, 0.2096), (10.04, 0.8275, 0.2171), (10.23, 0.8198, 0.2247), (10.41, 0.8122, 0.2322), (10.59, 0.8045, 0.2398), (6.427, -0.8337, -1.725), (6.61, -0.8272, -1.72), (6.794, -0.8207, -1.715), (6.978, -0.8141, -1.71), (7.161, -0.8076, -1.705), (7.345, -0.8011, -1.7), (7.529, -0.7946, -1.695), (7.713, -0.7881, -1.69), (7.896, -0.7816, -1.685), (8.08, -0.775, -1.68), (8.264, -0.7685, -1.675), (8.447, -0.762, -1.67), (8.631, -0.7555, -1.665), (8.815, -0.749, -1.66), (8.999, -0.7424, -1.655), (9.182, -0.7359, -1.65), (9.366, -0.7294, -1.645), (9.55, -0.7229, -1.64), (9.733, -0.7164, -1.635), (9.917, -0.7099, -1.63), (10.1, -0.7033, -1.625), (10.28, -0.6968, -1.62), (10.47, -0.6903, -1.615), (10.65, -0.6838, -1.61), (10.65, 0.6838, -1.61), (10.47, 0.6903, -1.615), (10.28, 0.6968, -1.62), (10.1, 0.7033, -1.625), (9.917, 0.7099, -1.63), (9.733, 0.7164, -1.635), (9.55, 0.7229, -1.64), (9.366, 0.7294, -1.645), (9.182, 0.7359, -1.65), (8.999, 0.7424, -1.655), (8.815, 0.749, -1.66), (8.631, 0.7555, -1.665), (8.447, 0.762, -1.67), (8.264, 0.7685, -1.675), (8.08, 0.775, -1.68), (7.896, 0.7815, -1.685), (7.713, 0.7881, -1.69), (7.529, 0.7946, -1.695), (7.345, 0.8011, -1.7), (7.161, 0.8076, -1.705), (6.978, 0.8141, -1.71), (6.794, 0.8207, -1.715), (6.61, 0.8272, -1.72), (6.427, 0.8337, -1.725), (10.64, 0.6009, -1.037), (10.46, 0.6142, -1.05), (10.28, 0.6275, -1.063), (10.1, 0.6408, -1.077), (9.916, 0.6541, -1.09), (9.734, 0.6674, -1.103), (9.553, 0.6807, -1.116), (9.372, 0.694, -1.129), (9.191, 0.7073, -1.142), (9.01, 0.7206, -1.155), (8.828, 0.7339, -1.168), (8.647, 0.7472, -1.181), (8.466, 0.7605, -1.195), (8.285, 0.7738, -1.208), (8.104, 0.7871, -1.221), (7.922, 0.8004, -1.234), (7.741, 0.8137, -1.247), (7.56, 0.827, -1.26), (7.379, 0.8403, -1.273), (7.197, 0.8536, -1.286), (7.016, 0.8669, -1.299), (6.835, 0.8802, -1.313), (6.654, 0.8935, -1.326), (6.473, 0.9068, -1.339), (6.473, -0.9068, -1.339), (6.654, -0.8935, -1.326), (6.835, -0.8802, -1.313), (7.016, -0.8669, -1.299), (7.197, -0.8536, -1.286), (7.379, -0.8403, -1.273), (7.56, -0.827, -1.26), (7.741, -0.8137, -1.247), (7.922, -0.8004, -1.234), (8.104, -0.7871, -1.221), (8.285, -0.7738, -1.208), (8.466, -0.7605, -1.195), (8.647, -0.7472, -1.181), (8.828, -0.7339, -1.168), (9.01, -0.7206, -1.155), (9.191, -0.7073, -1.142), (9.372, -0.694, -1.129), (9.553, -0.6807, -1.116), (9.734, -0.6674, -1.103), (9.916, -0.6541, -1.09), (10.1, -0.6408, -1.077), (10.28, -0.6275, -1.063), (10.46, -0.6142, -1.05), (10.64, -0.6009, -1.037), (1.0, 0.6, -1.0), (1.0, 0.2, -1.0), (1.0, -0.2, -1.0), (1.0, -0.6, -1.0), (0.5552, -0.6, -1.0), (0.5552, -0.2, -1.0), (0.5552, 0.2, -1.0), (0.5552, 0.6, -1.0), (1.0, 0.3718, 1.0), (1.0, 0.1239, 1.0), (1.0, -0.1239, 1.0), (1.0, -0.3718, 1.0), (0.5552, -0.3718, 1.0), (0.5552, -0.1239, 1.0), (0.5552, 0.1239, 1.0), (0.5552, 0.3718, 1.0), (2.907, 0.6, -1.0), (2.907, 0.2, -1.0), (2.907, -0.2, -1.0), (2.907, -0.6, -1.0), (2.907, 0.3718, 1.0), (2.907, 0.1239, 1.0), (2.907, -0.1239, 1.0), (2.907, -0.3718, 1.0), (3.895, -0.3629, -3.138), (3.895, -0.121, -3.138), (3.895, 0.121, -3.138), (3.895, 0.3629, -3.138), (6.266, 0.6, -0.9739), (6.266, 0.2, -0.9739), (6.266, -0.2, -0.9739), (6.266, -0.6, -0.9739), (6.21, 0.3718, 1.091), (6.21, 0.1239, 1.091), (6.21, -0.1239, 1.091), (6.21, -0.3718, 1.091), (4.767, 0.6, -0.913), (4.767, 0.2, -0.913), (4.767, -0.2, -0.913), (4.767, -0.6, -0.913), (3.832, -0.3718, 1.0), (3.832, -0.1239, 1.0), (3.832, 0.1239, 1.0), (3.832, 0.3718, 1.0), (4.638, 0.4978, -1.999), (4.638, 0.1659, -1.999), (4.638, -0.1659, -1.999), (4.638, -0.4978, -1.999), (3.16, 0.4978, -1.55), (3.16, 0.1659, -1.55), (3.16, -0.1659, -1.55), (3.16, -0.4978, -1.55), (3.105, 0.4978, -1.233), (3.105, 0.1659, -1.233), (3.105, -0.1659, -1.233), (3.105, -0.4978, -1.233), (4.648, 0.4978, -1.161), (4.648, 0.1659, -1.161), (4.648, -0.1659, -1.161), (4.648, -0.4978, -1.161), (2.177, 0.4669, -3.815), (2.177, 0.1556, -3.815), (2.177, -0.1556, -3.815), (2.177, -0.4669, -3.815), (3.5, 0.4669, -4.405), (3.5, 0.1556, -4.405), (3.5, -0.1556, -4.405), (3.5, -0.4669, -4.405), (-4.257, -0.3718, 1.0), (-4.257, -0.1239, 1.0), (-4.257, 0.1239, 1.0), (-4.257, 0.3718, 1.0), (-4.257, -0.6, -1.0), (-4.257, -0.2, -1.0), (-4.257, 0.2, -1.0), (-4.257, 0.6, -1.0), (2.842, 0.3629, -2.747), (2.842, 0.121, -2.747), (2.842, -0.121, -2.747), (2.842, -0.3629, -2.747), (0.6726, -0.6, -1.822), (0.6726, -0.2, -1.822), (0.6726, 0.2, -1.822), (0.6726, 0.6, -1.822), (-4.257, -0.6, -1.822), (-4.257, -0.2, -1.822), (-4.257, 0.2, -1.822), (-4.257, 0.6, -1.822), (1.142, -0.6, -2.555), (1.142, -0.2, -2.555), (1.142, 0.2, -2.555), (1.142, 0.6, -2.555), (-4.257, -0.6, -2.555), (-4.257, -0.2, -2.555), (-4.257, 0.2, -2.555), (-4.257, 0.6, -2.555), (1.142, -0.3493, -4.11), (1.142, -0.1164, -4.11), (1.142, 0.1164, -4.11), (1.142, 0.3493, -4.11), (-4.257, -0.6, -2.995), (-4.257, -0.2, -2.995), (-4.257, 0.2, -2.995), (-4.257, 0.6, -2.995), (-3.067, -0.3493, -4.11), (-3.067, -0.1164, -4.11), (-3.067, 0.1164, -4.11), (-3.067, 0.3493, -4.11), (-3.196, 0.3718, 1.0), (-3.196, 0.1239, 1.0), (-3.196, -0.1239, 1.0), (-3.196, -0.3718, 1.0), (10.79, 0.2939, -0.4316), (10.79, 0.09797, -0.4316), (10.79, -0.09797, -0.4316), (10.79, -0.2939, -0.4316), (10.75, 0.2949, 1.032), (10.75, 0.09831, 1.032), (10.75, -0.09831, 1.032), (10.75, -0.2949, 1.032), (6.233, 0.2825, -2.043), (6.233, 0.09416, -2.043), (6.233, -0.09416, -2.043), (6.233, -0.2825, -2.043), (10.85, 0.2277, -2.086), (10.85, 0.0759, -2.086), (10.85, -0.0759, -2.086), (10.85, -0.2277, -2.086), (19.01, 0.2907, -0.3929), (19.01, 0.09691, -0.3929), (19.01, -0.09692, -0.3929), (19.01, -0.2908, -0.3929), (19.07, 0.2216, -2.106), (19.07, 0.07388, -2.106), (19.07, -0.07388, -2.106), (19.07, -0.2216, -2.106), (10.77, 0.4704, 0.2481), (10.77, 0.1568, 0.2481), (10.77, -0.1568, 0.2481), (10.77, -0.4704, 0.2481), (-4.257, -0.5931, -5.96e-07), (-4.257, -0.1977, -5.96e-07), (-4.257, 0.1977, -5.96e-07), (-4.257, 0.5931, -5.96e-07), (3.285, 0.3688, -4.513), (3.285, 0.1229, -4.513), (3.285, -0.1229, -4.513), (3.285, -0.3688, -4.513), (2.24, 0.3688, -4.047), (2.24, 0.1229, -4.047), (2.24, -0.1229, -4.047), (2.24, -0.3688, -4.047), (19.05, -0.3956, -1.604), (19.05, -0.1319, -1.604), (19.05, 0.1318, -1.604), (19.05, 0.3955, -1.604), (6.243, 0.5041, -1.73), (6.243, 0.168, -1.73), (6.243, -0.168, -1.73), (6.243, -0.5041, -1.73), (6.291, 0.5521, -1.352), (6.291, 0.184, -1.352), (6.291, -0.184, -1.352), (6.291, -0.5521, -1.352), (18.99, -0.3432, -0.9984), (18.99, -0.1144, -0.9984), (18.99, 0.1144, -0.9984), (18.99, 0.3431, -0.9984), (6.418, 0.2803, -2.045), (6.418, 0.09343, -2.045), (6.418, -0.09343, -2.045), (6.418, -0.2803, -2.045), (6.603, 0.2781, -2.047), (6.603, 0.0927, -2.047), (6.603, -0.0927, -2.047), (6.603, -0.2781, -2.047), (6.788, 0.2759, -2.048), (6.788, 0.09197, -2.048), (6.788, -0.09197, -2.048), (6.788, -0.2759, -2.048), (6.972, 0.2737, -2.05), (6.972, 0.09124, -2.05), (6.972, -0.09124, -2.05), (6.972, -0.2737, -2.05), (7.157, 0.2715, -2.052), (7.157, 0.09051, -2.052), (7.157, -0.09051, -2.052), (7.157, -0.2715, -2.052), (7.342, 0.2693, -2.053), (7.342, 0.08978, -2.053), (7.342, -0.08978, -2.053), (7.342, -0.2693, -2.053), (7.527, 0.2671, -2.055), (7.527, 0.08905, -2.055), (7.527, -0.08905, -2.055), (7.527, -0.2671, -2.055), (7.712, 0.265, -2.057), (7.712, 0.08832, -2.057), (7.712, -0.08832, -2.057), (7.712, -0.265, -2.057), (7.897, 0.2628, -2.059), (7.897, 0.08759, -2.059), (7.897, -0.08759, -2.059), (7.897, -0.2628, -2.059), (8.081, 0.2606, -2.06), (8.081, 0.08686, -2.06), (8.081, -0.08686, -2.06), (8.081, -0.2606, -2.06), (8.266, 0.2584, -2.062), (8.266, 0.08613, -2.062), (8.266, -0.08613, -2.062), (8.266, -0.2584, -2.062), (8.451, 0.2562, -2.064), (8.451, 0.08539, -2.064), (8.451, -0.0854, -2.064), (8.451, -0.2562, -2.064), (8.636, 0.254, -2.066), (8.636, 0.08466, -2.066), (8.636, -0.08467, -2.066), (8.636, -0.254, -2.066), (8.821, 0.2518, -2.067), (8.821, 0.08393, -2.067), (8.821, -0.08394, -2.067), (8.821, -0.2518, -2.067), (9.006, 0.2496, -2.069), (9.006, 0.0832, -2.069), (9.006, -0.08321, -2.069), (9.006, -0.2496, -2.069), (9.19, 0.2474, -2.071), (9.19, 0.08247, -2.071), (9.19, -0.08248, -2.071), (9.19, -0.2474, -2.071), (9.375, 0.2452, -2.072), (9.375, 0.08174, -2.072), (9.375, -0.08175, -2.072), (9.375, -0.2452, -2.072), (9.56, 0.243, -2.074), (9.56, 0.08101, -2.074), (9.56, -0.08102, -2.074), (9.56, -0.243, -2.074), (9.745, 0.2409, -2.076), (9.745, 0.08028, -2.076), (9.745, -0.08029, -2.076), (9.745, -0.2409, -2.076), (9.93, 0.2387, -2.078), (9.93, 0.07955, -2.078), (9.93, -0.07956, -2.078), (9.93, -0.2387, -2.078), (10.11, 0.2365, -2.079), (10.11, 0.07882, -2.079), (10.11, -0.07883, -2.079), (10.11, -0.2365, -2.079), (10.3, 0.2343, -2.081), (10.3, 0.07809, -2.081), (10.3, -0.0781, -2.081), (10.3, -0.2343, -2.081), (10.48, 0.2321, -2.083), (10.48, 0.07736, -2.083), (10.48, -0.07737, -2.083), (10.48, -0.2321, -2.083), (10.67, 0.2299, -2.084), (10.67, 0.07663, -2.084), (10.67, -0.07664, -2.084), (10.67, -0.2299, -2.084), (6.391, -0.369, 1.091), (6.391, -0.123, 1.091), (6.391, 0.123, 1.091), (6.391, 0.369, 1.091), (6.573, -0.3661, 1.092), (6.573, -0.122, 1.092), (6.573, 0.122, 1.092), (6.573, 0.3661, 1.092), (6.754, -0.3632, 1.092), (6.754, -0.1211, 1.092), (6.754, 0.1211, 1.092), (6.754, 0.3632, 1.092), (6.936, -0.3603, 1.092), (6.936, -0.1201, 1.092), (6.936, 0.1201, 1.092), (6.936, 0.3603, 1.092), (7.117, -0.3574, 1.092), (7.117, -0.1191, 1.092), (7.117, 0.1191, 1.092), (7.117, 0.3574, 1.092), (7.299, -0.3545, 1.092), (7.299, -0.1182, 1.092), (7.299, 0.1182, 1.092), (7.299, 0.3545, 1.092), (7.48, -0.3517, 1.092), (7.48, -0.1172, 1.092), (7.48, 0.1172, 1.092), (7.48, 0.3516, 1.092), (7.662, -0.3488, 1.092), (7.662, -0.1163, 1.092), (7.662, 0.1163, 1.092), (7.662, 0.3488, 1.092), (7.843, -0.3459, 1.092), (7.843, -0.1153, 1.092), (7.843, 0.1153, 1.092), (7.843, 0.3459, 1.092), (8.024, -0.343, 1.093), (8.024, -0.1143, 1.093), (8.024, 0.1143, 1.093), (8.024, 0.343, 1.093), (8.206, -0.3401, 1.093), (8.206, -0.1134, 1.093), (8.206, 0.1134, 1.093), (8.206, 0.3401, 1.093), (8.387, -0.3372, 1.093), (8.387, -0.1124, 1.093), (8.387, 0.1124, 1.093), (8.387, 0.3372, 1.093), (8.569, -0.3343, 1.093), (8.569, -0.1114, 1.093), (8.569, 0.1114, 1.093), (8.569, 0.3343, 1.093), (8.75, -0.3315, 1.093), (8.75, -0.1105, 1.093), (8.75, 0.1105, 1.093), (8.75, 0.3315, 1.093), (8.932, -0.3286, 1.093), (8.932, -0.1095, 1.093), (8.932, 0.1095, 1.093), (8.932, 0.3286, 1.093), (9.113, -0.3257, 1.093), (9.113, -0.1086, 1.093), (9.113, 0.1086, 1.093), (9.113, 0.3257, 1.093), (9.295, -0.3228, 1.093), (9.295, -0.1076, 1.093), (9.295, 0.1076, 1.093), (9.295, 0.3228, 1.093), (9.476, -0.3199, 1.094), (9.476, -0.1066, 1.094), (9.476, 0.1066, 1.094), (9.476, 0.3199, 1.094), (9.658, -0.317, 1.094), (9.658, -0.1057, 1.094), (9.658, 0.1057, 1.094), (9.658, 0.317, 1.094), (9.839, -0.3142, 1.094), (9.839, -0.1047, 1.094), (9.839, 0.1047, 1.094), (9.839, 0.3142, 1.094), (10.02, -0.3113, 1.094), (10.02, -0.1038, 1.094), (10.02, 0.1038, 1.094), (10.02, 0.3113, 1.094), (10.2, -0.3084, 1.094), (10.2, -0.1028, 1.094), (10.2, 0.1028, 1.094), (10.2, 0.3084, 1.094), (10.38, -0.3055, 1.094), (10.38, -0.1018, 1.094), (10.38, 0.1018, 1.094), (10.38, 0.3055, 1.094), (10.57, -0.3026, 1.094), (10.57, -0.1009, 1.094), (10.57, 0.1009, 1.094), (10.57, 0.3026, 1.094), (6.21, 0.3718, 1.206), (6.21, 0.1239, 1.206), (6.21, -0.1239, 1.206), (6.21, -0.3718, 1.206), (6.391, -0.369, 1.207), (6.391, -0.123, 1.207), (6.391, 0.123, 1.207), (6.391, 0.369, 1.207), (6.573, -0.3661, 1.207), (6.573, -0.122, 1.207), (6.573, 0.122, 1.207), (6.573, 0.3661, 1.207), (6.754, -0.3632, 1.207), (6.754, -0.1211, 1.207), (6.754, 0.1211, 1.207), (6.754, 0.3632, 1.207), (6.936, -0.3603, 1.207), (6.936, -0.1201, 1.207), (6.936, 0.1201, 1.207), (6.936, 0.3603, 1.207), (7.117, -0.3574, 1.207), (7.117, -0.1191, 1.207), (7.117, 0.1191, 1.207), (7.117, 0.3574, 1.207), (7.298, -0.3545, 1.207), (7.298, -0.1182, 1.207), (7.298, 0.1182, 1.207), (7.298, 0.3545, 1.207), (7.48, -0.3517, 1.207), (7.48, -0.1172, 1.207), (7.48, 0.1172, 1.207), (7.48, 0.3516, 1.207), (7.661, -0.3488, 1.207), (7.661, -0.1163, 1.207), (7.661, 0.1163, 1.207), (7.661, 0.3488, 1.207), (7.843, -0.3459, 1.208), (7.843, -0.1153, 1.208), (7.843, 0.1153, 1.208), (7.843, 0.3459, 1.208), (8.024, -0.343, 1.208), (8.024, -0.1143, 1.208), (8.024, 0.1143, 1.208), (8.024, 0.343, 1.208), (8.206, -0.3401, 1.208), (8.206, -0.1134, 1.208), (8.206, 0.1134, 1.208), (8.206, 0.3401, 1.208), (8.387, -0.3372, 1.208), (8.387, -0.1124, 1.208), (8.387, 0.1124, 1.208), (8.387, 0.3372, 1.208), (8.569, -0.3343, 1.208), (8.569, -0.1114, 1.208), (8.569, 0.1114, 1.208), (8.569, 0.3343, 1.208), (8.75, -0.3315, 1.208), (8.75, -0.1105, 1.208), (8.75, 0.1105, 1.208), (8.75, 0.3315, 1.208), (8.932, -0.3286, 1.208), (8.932, -0.1095, 1.208), (8.932, 0.1095, 1.208), (8.932, 0.3286, 1.208), (9.113, -0.3257, 1.208), (9.113, -0.1086, 1.208), (9.113, 0.1086, 1.208), (9.113, 0.3257, 1.208), (9.295, -0.3228, 1.209), (9.295, -0.1076, 1.209), (9.295, 0.1076, 1.209), (9.295, 0.3228, 1.209), (9.476, -0.3199, 1.209), (9.476, -0.1066, 1.209), (9.476, 0.1066, 1.209), (9.476, 0.3199, 1.209), (9.658, -0.317, 1.209), (9.658, -0.1057, 1.209), (9.658, 0.1057, 1.209), (9.658, 0.317, 1.209), (9.839, -0.3142, 1.209), (9.839, -0.1047, 1.209), (9.839, 0.1047, 1.209), (9.839, 0.3142, 1.209), (10.02, -0.3113, 1.209), (10.02, -0.1038, 1.209), (10.02, 0.1038, 1.209), (10.02, 0.3113, 1.209), (10.2, -0.3084, 1.209), (10.2, -0.1028, 1.209), (10.2, 0.1028, 1.209), (10.2, 0.3084, 1.209), (10.38, -0.3055, 1.209), (10.38, -0.1018, 1.209), (10.38, 0.1018, 1.209), (10.38, 0.3055, 1.209)], [], [(653, 1, 2, 654), (661, 662, 6, 5), (269, 5, 6, 270), (283, 54, 36, 280), (268, 0, 3, 271), (269, 1, 11, 275), (697, 22, 38, 674), (25, 23, 39, 8), (690, 18, 17, 685), (650, 0, 10, 666), (661, 5, 13, 673), (268, 4, 12, 274), (553, 385, 66, 284), (279, 19, 16, 276), (278, 21, 15, 277), (686, 20, 14, 678), (793, 721, 34, 280), (275, 11, 21, 278), (274, 12, 19, 279), (673, 13, 18, 690), (666, 10, 26, 702), (21, 11, 27, 29), (10, 20, 28, 26), (689, 21, 29, 709), (22, 24, 9, 38), (26, 28, 23, 25), (709, 29, 22, 697), (702, 26, 25, 698), (29, 27, 24, 22), (674, 38, 32, 717), (8, 39, 33, 30), (38, 9, 31, 32), (726, 8, 30, 710), (32, 31, 272, 40), (698, 25, 8, 726), (30, 33, 41, 273), (717, 32, 40, 797), (654, 2, 42, 730), (282, 57, 35, 281), (758, 55, 34, 721), (730, 42, 46, 738), (56, 37, 44, 59), (54, 3, 43, 58), (725, 36, 45, 737), (61, 48, 52, 63), (59, 44, 48, 61), (737, 45, 49, 745), (58, 43, 47, 60), (754, 63, 52, 750), (745, 49, 53, 753), (60, 47, 51, 62), (738, 46, 50, 746), (49, 60, 62, 53), (746, 50, 63, 754), (45, 58, 60, 49), (42, 59, 61, 46), (46, 61, 63, 50), (36, 54, 58, 45), (2, 56, 59, 42), (665, 7, 55, 758), (270, 6, 57, 282), (271, 3, 54, 283), (789, 769, 67, 285), (529, 433, 65, 285), (765, 65, 73, 781), (1006, 434, 67, 769), (910, 458, 70, 774), (578, 287, 70, 458), (806, 288, 68, 770), (554, 289, 69, 482), (802, 290, 75, 785), (774, 70, 74, 782), (286, 71, 75, 290), (292, 64, 72, 295), (179, 178, 221, 224), (80, 76, 142, 82), (174, 79, 81, 203), (160, 159, 243, 240), (82, 142, 143, 84), (203, 81, 83, 202), (178, 177, 218, 221), (84, 143, 144, 86), (202, 83, 85, 201), (174, 203, 266, 267), (86, 144, 145, 88), (201, 85, 87, 200), (165, 164, 228, 225), (88, 145, 146, 90), (200, 87, 89, 199), (144, 143, 211, 214), (90, 146, 147, 92), (199, 89, 91, 198), (177, 176, 215, 218), (92, 147, 148, 94), (198, 91, 93, 197), (203, 202, 265, 266), (94, 148, 149, 96), (197, 93, 95, 196), (170, 169, 213, 210), (96, 149, 150, 98), (196, 95, 97, 195), (149, 148, 226, 229), (98, 150, 151, 100), (195, 97, 99, 194), (176, 175, 212, 215), (100, 151, 152, 102), (194, 99, 101, 193), (202, 201, 264, 265), (102, 152, 153, 104), (193, 101, 103, 192), (175, 173, 209, 212), (104, 153, 154, 106), (192, 103, 105, 191), (154, 153, 241, 244), (106, 154, 155, 108), (191, 105, 107, 190), (201, 200, 263, 264), (108, 155, 156, 110), (190, 107, 109, 189), (173, 172, 207, 209), (110, 156, 157, 112), (189, 109, 111, 188), (159, 158, 246, 243), (112, 157, 158, 114), (188, 111, 113, 187), (200, 199, 262, 263), (114, 158, 159, 116), (187, 113, 115, 186), (172, 174, 267, 207), (116, 159, 160, 118), (186, 115, 117, 185), (199, 198, 261, 262), (118, 160, 161, 120), (185, 117, 119, 184), (164, 163, 231, 228), (120, 161, 162, 122), (184, 119, 121, 183), (143, 142, 206, 211), (122, 162, 163, 124), (183, 121, 123, 182), (198, 197, 260, 261), (124, 163, 164, 126), (182, 123, 125, 181), (169, 168, 216, 213), (126, 164, 165, 128), (181, 125, 127, 180), (148, 147, 223, 226), (128, 165, 166, 130), (180, 127, 129, 179), (197, 196, 259, 260), (130, 166, 167, 132), (179, 129, 131, 178), (153, 152, 238, 241), (132, 167, 168, 134), (178, 131, 133, 177), (196, 195, 258, 259), (134, 168, 169, 136), (177, 133, 135, 176), (158, 157, 249, 246), (136, 169, 170, 138), (176, 135, 137, 175), (195, 194, 257, 258), (138, 170, 171, 140), (175, 137, 139, 173), (131, 129, 323, 324), (140, 171, 77, 78), (173, 139, 141, 172), (194, 193, 256, 257), (78, 77, 76, 80), (172, 141, 79, 174), (78, 80, 82, 84, 86, 88, 90, 92, 94, 96, 98, 100, 102, 104, 106, 108, 110, 112, 114, 116, 118, 120, 122, 124, 126, 128, 130, 132, 134, 136, 138, 140), (163, 162, 234, 231), (206, 265, 264, 211), (205, 266, 265, 206), (214, 263, 262, 217), (217, 262, 261, 220), (220, 261, 260, 223), (223, 260, 259, 226), (226, 259, 258, 229), (229, 258, 257, 232), (232, 257, 256, 235), (235, 256, 255, 238), (238, 255, 254, 241), (241, 254, 253, 244), (244, 253, 252, 247), (247, 252, 251, 250), (250, 251, 248, 249), (249, 248, 245, 246), (246, 245, 242, 243), (243, 242, 239, 240), (240, 239, 236, 237), (237, 236, 233, 234), (234, 233, 230, 231), (231, 230, 227, 228), (228, 227, 224, 225), (225, 224, 221, 222), (222, 221, 218, 219), (219, 218, 215, 216), (216, 215, 212, 213), (213, 212, 209, 210), (210, 209, 207, 208), (208, 207, 267, 204), (211, 264, 263, 214), (204, 267, 266, 205), (155, 154, 244, 247), (180, 179, 224, 227), (181, 180, 227, 230), (150, 149, 229, 232), (171, 170, 210, 208), (182, 181, 230, 233), (145, 144, 214, 217), (166, 165, 225, 222), (183, 182, 233, 236), (161, 160, 240, 237), (184, 183, 236, 239), (156, 155, 247, 250), (185, 184, 239, 242), (186, 185, 242, 245), (151, 150, 232, 235), (77, 171, 208, 204), (187, 186, 245, 248), (146, 145, 217, 220), (167, 166, 222, 219), (188, 187, 248, 251), (162, 161, 237, 234), (189, 188, 251, 252), (157, 156, 250, 249), (190, 189, 252, 253), (76, 77, 204, 205), (191, 190, 253, 254), (152, 151, 235, 238), (142, 76, 205, 206), (192, 191, 254, 255), (147, 146, 220, 223), (168, 167, 219, 216), (193, 192, 255, 256), (434, 529, 285, 67), (765, 789, 285, 65), (7, 271, 283, 55), (2, 270, 282, 56), (56, 282, 281, 37), (10, 274, 279, 20), (13, 275, 278, 18), (725, 793, 280, 36), (18, 278, 277, 17), (20, 279, 276, 14), (386, 553, 284, 64), (0, 268, 274, 10), (710, 30, 273, 798), (798, 273, 41, 794), (5, 269, 275, 13), (4, 268, 271, 7), (55, 283, 280, 34), (1, 269, 270, 2), (70, 287, 291, 74), (296, 286, 290, 297), (814, 297, 290, 802), (626, 294, 289, 554), (810, 293, 288, 806), (602, 292, 287, 578), (386, 64, 292, 602), (678, 14, 293, 810), (410, 15, 294, 626), (781, 73, 297, 814), (65, 296, 297, 73), (287, 292, 295, 291), (303, 302, 334, 335), (115, 113, 315, 316), (99, 97, 307, 308), (83, 81, 298, 300), (79, 141, 329, 299), (137, 135, 326, 327), (121, 119, 318, 319), (105, 103, 310, 311), (89, 87, 302, 303), (127, 125, 321, 322), (111, 109, 313, 314), (95, 93, 305, 306), (133, 131, 324, 325), (117, 115, 316, 317), (101, 99, 308, 309), (85, 83, 300, 301), (139, 137, 327, 328), (123, 121, 319, 320), (107, 105, 311, 312), (91, 89, 303, 304), (81, 79, 299, 298), (129, 127, 322, 323), (113, 111, 314, 315), (97, 95, 306, 307), (135, 133, 325, 326), (119, 117, 317, 318), (103, 101, 309, 310), (87, 85, 301, 302), (141, 139, 328, 329), (125, 123, 320, 321), (109, 107, 312, 313), (93, 91, 304, 305), (330, 331, 361, 360, 359, 358, 357, 356, 355, 354, 353, 352, 351, 350, 349, 348, 347, 346, 345, 344, 343, 342, 341, 340, 339, 338, 337, 336, 335, 334, 333, 332), (299, 329, 361, 331), (317, 316, 348, 349), (304, 303, 335, 336), (318, 317, 349, 350), (305, 304, 336, 337), (319, 318, 350, 351), (306, 305, 337, 338), (320, 319, 351, 352), (307, 306, 338, 339), (321, 320, 352, 353), (308, 307, 339, 340), (322, 321, 353, 354), (309, 308, 340, 341), (323, 322, 354, 355), (310, 309, 341, 342), (324, 323, 355, 356), (311, 310, 342, 343), (325, 324, 356, 357), (312, 311, 343, 344), (298, 299, 331, 330), (326, 325, 357, 358), (313, 312, 344, 345), (300, 298, 330, 332), (327, 326, 358, 359), (314, 313, 345, 346), (301, 300, 332, 333), (328, 327, 359, 360), (315, 314, 346, 347), (302, 301, 333, 334), (329, 328, 360, 361), (316, 315, 347, 348), (65, 433, 649, 296), (433, 432, 648, 649), (432, 431, 647, 648), (431, 430, 646, 647), (430, 429, 645, 646), (429, 428, 644, 645), (428, 427, 643, 644), (427, 426, 642, 643), (426, 425, 641, 642), (425, 424, 640, 641), (424, 423, 639, 640), (423, 422, 638, 639), (422, 421, 637, 638), (421, 420, 636, 637), (420, 419, 635, 636), (419, 418, 634, 635), (418, 417, 633, 634), (417, 416, 632, 633), (416, 415, 631, 632), (415, 414, 630, 631), (414, 413, 629, 630), (413, 412, 628, 629), (412, 411, 627, 628), (411, 410, 626, 627), (14, 409, 625, 293), (409, 408, 624, 625), (408, 407, 623, 624), (407, 406, 622, 623), (406, 405, 621, 622), (405, 404, 620, 621), (404, 403, 619, 620), (403, 402, 618, 619), (402, 401, 617, 618), (401, 400, 616, 617), (400, 399, 615, 616), (399, 398, 614, 615), (398, 397, 613, 614), (397, 396, 612, 613), (396, 395, 611, 612), (395, 394, 610, 611), (394, 393, 609, 610), (393, 392, 608, 609), (392, 391, 607, 608), (391, 390, 606, 607), (390, 389, 605, 606), (389, 388, 604, 605), (388, 387, 603, 604), (387, 386, 602, 603), (293, 625, 601, 288), (625, 624, 600, 601), (624, 623, 599, 600), (623, 622, 598, 599), (622, 621, 597, 598), (621, 620, 596, 597), (620, 619, 595, 596), (619, 618, 594, 595), (618, 617, 593, 594), (617, 616, 592, 593), (616, 615, 591, 592), (615, 614, 590, 591), (614, 613, 589, 590), (613, 612, 588, 589), (612, 611, 587, 588), (611, 610, 586, 587), (610, 609, 585, 586), (609, 608, 584, 585), (608, 607, 583, 584), (607, 606, 582, 583), (606, 605, 581, 582), (605, 604, 580, 581), (604, 603, 579, 580), (603, 602, 578, 579), (296, 649, 577, 286), (649, 648, 576, 577), (648, 647, 575, 576), (647, 646, 574, 575), (646, 645, 573, 574), (645, 644, 572, 573), (644, 643, 571, 572), (643, 642, 570, 571), (642, 641, 569, 570), (641, 640, 568, 569), (640, 639, 567, 568), (639, 638, 566, 567), (638, 637, 565, 566), (637, 636, 564, 565), (636, 635, 563, 564), (635, 634, 562, 563), (634, 633, 561, 562), (633, 632, 560, 561), (632, 631, 559, 560), (631, 630, 558, 559), (630, 629, 557, 558), (629, 628, 556, 557), (628, 627, 555, 556), (627, 626, 554, 555), (14, 276, 530, 409), (409, 530, 531, 408), (408, 531, 532, 407), (407, 532, 533, 406), (406, 533, 534, 405), (405, 534, 535, 404), (404, 535, 536, 403), (403, 536, 537, 402), (402, 537, 538, 401), (401, 538, 539, 400), (400, 539, 540, 399), (399, 540, 541, 398), (398, 541, 542, 397), (397, 542, 543, 396), (396, 543, 544, 395), (395, 544, 545, 394), (394, 545, 546, 393), (393, 546, 547, 392), (392, 547, 548, 391), (391, 548, 549, 390), (390, 549, 550, 389), (389, 550, 551, 388), (388, 551, 552, 387), (387, 552, 553, 386), (17, 277, 506, 457), (457, 506, 507, 456), (456, 507, 508, 455), (455, 508, 509, 454), (454, 509, 510, 453), (453, 510, 511, 452), (452, 511, 512, 451), (451, 512, 513, 450), (450, 513, 514, 449), (449, 514, 515, 448), (448, 515, 516, 447), (447, 516, 517, 446), (446, 517, 518, 445), (445, 518, 519, 444), (444, 519, 520, 443), (443, 520, 521, 442), (442, 521, 522, 441), (441, 522, 523, 440), (440, 523, 524, 439), (439, 524, 525, 438), (438, 525, 526, 437), (437, 526, 527, 436), (436, 527, 528, 435), (435, 528, 529, 434), (286, 577, 505, 71), (577, 576, 504, 505), (576, 575, 503, 504), (575, 574, 502, 503), (574, 573, 501, 502), (573, 572, 500, 501), (572, 571, 499, 500), (571, 570, 498, 499), (570, 569, 497, 498), (569, 568, 496, 497), (568, 567, 495, 496), (567, 566, 494, 495), (566, 565, 493, 494), (565, 564, 492, 493), (564, 563, 491, 492), (563, 562, 490, 491), (562, 561, 489, 490), (561, 560, 488, 489), (560, 559, 487, 488), (559, 558, 486, 487), (558, 557, 485, 486), (557, 556, 484, 485), (556, 555, 483, 484), (555, 554, 482, 483), (288, 601, 481, 68), (601, 600, 480, 481), (600, 599, 479, 480), (599, 598, 478, 479), (598, 597, 477, 478), (597, 596, 476, 477), (596, 595, 475, 476), (595, 594, 474, 475), (594, 593, 473, 474), (593, 592, 472, 473), (592, 591, 471, 472), (591, 590, 470, 471), (590, 589, 469, 470), (589, 588, 468, 469), (588, 587, 467, 468), (587, 586, 466, 467), (586, 585, 465, 466), (585, 584, 464, 465), (584, 583, 463, 464), (583, 582, 462, 463), (582, 581, 461, 462), (581, 580, 460, 461), (580, 579, 459, 460), (579, 578, 458, 459), (770, 68, 481, 818), (818, 481, 480, 822), (822, 480, 479, 826), (826, 479, 478, 830), (830, 478, 477, 834), (834, 477, 476, 838), (838, 476, 475, 842), (842, 475, 474, 846), (846, 474, 473, 850), (850, 473, 472, 854), (854, 472, 471, 858), (858, 471, 470, 862), (862, 470, 469, 866), (866, 469, 468, 870), (870, 468, 467, 874), (874, 467, 466, 878), (878, 466, 465, 882), (882, 465, 464, 886), (886, 464, 463, 890), (890, 463, 462, 894), (894, 462, 461, 898), (898, 461, 460, 902), (902, 460, 459, 906), (906, 459, 458, 910), (685, 17, 457, 914), (914, 457, 456, 918), (918, 456, 455, 922), (922, 455, 454, 926), (926, 454, 453, 930), (930, 453, 452, 934), (934, 452, 451, 938), (938, 451, 450, 942), (942, 450, 449, 946), (946, 449, 448, 950), (950, 448, 447, 954), (954, 447, 446, 958), (958, 446, 445, 962), (962, 445, 444, 966), (966, 444, 443, 970), (970, 443, 442, 974), (974, 442, 441, 978), (978, 441, 440, 982), (982, 440, 439, 986), (986, 439, 438, 990), (990, 438, 437, 994), (994, 437, 436, 998), (998, 436, 435, 1002), (1002, 435, 434, 1006), (277, 15, 410, 506), (506, 410, 411, 507), (507, 411, 412, 508), (508, 412, 413, 509), (509, 413, 414, 510), (510, 414, 415, 511), (511, 415, 416, 512), (512, 416, 417, 513), (513, 417, 418, 514), (514, 418, 419, 515), (515, 419, 420, 516), (516, 420, 421, 517), (517, 421, 422, 518), (518, 422, 423, 519), (519, 423, 424, 520), (520, 424, 425, 521), (521, 425, 426, 522), (522, 426, 427, 523), (523, 427, 428, 524), (524, 428, 429, 525), (525, 429, 430, 526), (526, 430, 431, 527), (527, 431, 432, 528), (528, 432, 433, 529), (276, 16, 362, 530), (530, 362, 363, 531), (531, 363, 364, 532), (532, 364, 365, 533), (533, 365, 366, 534), (534, 366, 367, 535), (535, 367, 368, 536), (536, 368, 369, 537), (537, 369, 370, 538), (538, 370, 371, 539), (539, 371, 372, 540), (540, 372, 373, 541), (541, 373, 374, 542), (542, 374, 375, 543), (543, 375, 376, 544), (544, 376, 377, 545), (545, 377, 378, 546), (546, 378, 379, 547), (547, 379, 380, 548), (548, 380, 381, 549), (549, 381, 382, 550), (550, 382, 383, 551), (551, 383, 384, 552), (552, 384, 385, 553), (384, 1005, 1009, 385), (1005, 1004, 1008, 1009), (1004, 1003, 1007, 1008), (1003, 1002, 1006, 1007), (383, 1001, 1005, 384), (1001, 1000, 1100, 1101), (947, 948, 1048, 1047), (941, 937, 1037, 1041), (382, 997, 1001, 383), (997, 996, 1000, 1001), (996, 995, 999, 1000), (995, 994, 998, 999), (381, 993, 997, 382), (1000, 999, 1099, 1100), (990, 994, 1094, 1090), (921, 920, 1020, 1021), (380, 989, 993, 381), (989, 988, 992, 993), (988, 987, 991, 992), (987, 986, 990, 991), (379, 985, 989, 380), (946, 947, 1047, 1046), (684, 685, 1013, 1012), (972, 973, 1073, 1072), (378, 981, 985, 379), (981, 980, 984, 985), (980, 979, 983, 984), (979, 978, 982, 983), (377, 977, 981, 378), (999, 998, 1098, 1099), (920, 919, 1019, 1020), (683, 684, 1012, 1011), (376, 973, 977, 377), (973, 972, 976, 977), (972, 971, 975, 976), (971, 970, 974, 975), (375, 969, 973, 376), (971, 972, 1072, 1071), (917, 682, 1010, 1017), (919, 918, 1018, 1019), (374, 965, 969, 375), (965, 964, 968, 969), (964, 963, 967, 968), (963, 962, 966, 967), (373, 961, 965, 374), (966, 970, 1070, 1066), (682, 683, 1011, 1010), (945, 944, 1044, 1045), (372, 957, 961, 373), (957, 956, 960, 961), (956, 955, 959, 960), (955, 954, 958, 959), (371, 953, 957, 372), (970, 971, 1071, 1070), (996, 997, 1097, 1096), (944, 943, 1043, 1044), (370, 949, 953, 371), (949, 948, 952, 953), (948, 947, 951, 952), (947, 946, 950, 951), (369, 945, 949, 370), (995, 996, 1096, 1095), (997, 993, 1093, 1097), (916, 917, 1017, 1016), (368, 941, 945, 369), (941, 940, 944, 945), (940, 939, 943, 944), (939, 938, 942, 943), (367, 937, 941, 368), (943, 942, 1042, 1043), (942, 946, 1046, 1042), (969, 968, 1068, 1069), (366, 933, 937, 367), (933, 932, 936, 937), (932, 931, 935, 936), (931, 930, 934, 935), (365, 929, 933, 366), (994, 995, 1095, 1094), (915, 916, 1016, 1015), (973, 969, 1069, 1073), (364, 925, 929, 365), (925, 924, 928, 929), (924, 923, 927, 928), (923, 922, 926, 927), (363, 921, 925, 364), (968, 967, 1067, 1068), (914, 915, 1015, 1014), (940, 941, 1041, 1040), (362, 917, 921, 363), (917, 916, 920, 921), (916, 915, 919, 920), (915, 914, 918, 919), (16, 682, 917, 362), (967, 966, 1066, 1067), (918, 922, 1022, 1018), (993, 992, 1092, 1093), (504, 909, 913, 505), (909, 908, 912, 913), (908, 907, 911, 912), (907, 906, 910, 911), (503, 905, 909, 504), (905, 904, 908, 909), (904, 903, 907, 908), (903, 902, 906, 907), (502, 901, 905, 503), (901, 900, 904, 905), (900, 899, 903, 904), (899, 898, 902, 903), (501, 897, 901, 502), (897, 896, 900, 901), (896, 895, 899, 900), (895, 894, 898, 899), (500, 893, 897, 501), (893, 892, 896, 897), (892, 891, 895, 896), (891, 890, 894, 895), (499, 889, 893, 500), (889, 888, 892, 893), (888, 887, 891, 892), (887, 886, 890, 891), (498, 885, 889, 499), (885, 884, 888, 889), (884, 883, 887, 888), (883, 882, 886, 887), (497, 881, 885, 498), (881, 880, 884, 885), (880, 879, 883, 884), (879, 878, 882, 883), (496, 877, 881, 497), (877, 876, 880, 881), (876, 875, 879, 880), (875, 874, 878, 879), (495, 873, 877, 496), (873, 872, 876, 877), (872, 871, 875, 876), (871, 870, 874, 875), (494, 869, 873, 495), (869, 868, 872, 873), (868, 867, 871, 872), (867, 866, 870, 871), (493, 865, 869, 494), (865, 864, 868, 869), (864, 863, 867, 868), (863, 862, 866, 867), (492, 861, 865, 493), (861, 860, 864, 865), (860, 859, 863, 864), (859, 858, 862, 863), (491, 857, 861, 492), (857, 856, 860, 861), (856, 855, 859, 860), (855, 854, 858, 859), (490, 853, 857, 491), (853, 852, 856, 857), (852, 851, 855, 856), (851, 850, 854, 855), (489, 849, 853, 490), (849, 848, 852, 853), (848, 847, 851, 852), (847, 846, 850, 851), (488, 845, 849, 489), (845, 844, 848, 849), (844, 843, 847, 848), (843, 842, 846, 847), (487, 841, 845, 488), (841, 840, 844, 845), (840, 839, 843, 844), (839, 838, 842, 843), (486, 837, 841, 487), (837, 836, 840, 841), (836, 835, 839, 840), (835, 834, 838, 839), (485, 833, 837, 486), (833, 832, 836, 837), (832, 831, 835, 836), (831, 830, 834, 835), (484, 829, 833, 485), (829, 828, 832, 833), (828, 827, 831, 832), (827, 826, 830, 831), (483, 825, 829, 484), (825, 824, 828, 829), (824, 823, 827, 828), (823, 822, 826, 827), (482, 821, 825, 483), (821, 820, 824, 825), (820, 819, 823, 824), (819, 818, 822, 823), (69, 773, 821, 482), (773, 772, 820, 821), (772, 771, 819, 820), (771, 770, 818, 819), (72, 778, 817, 295), (778, 779, 816, 817), (779, 780, 815, 816), (780, 781, 814, 815), (15, 681, 813, 294), (681, 680, 812, 813), (680, 679, 811, 812), (679, 678, 810, 811), (294, 813, 809, 289), (813, 812, 808, 809), (812, 811, 807, 808), (811, 810, 806, 807), (295, 817, 805, 291), (817, 816, 804, 805), (816, 815, 803, 804), (815, 814, 802, 803), (272, 801, 797, 40), (801, 800, 796, 797), (800, 799, 795, 796), (799, 798, 794, 795), (31, 713, 801, 272), (713, 712, 800, 801), (712, 711, 799, 800), (711, 710, 798, 799), (37, 281, 790, 722), (722, 790, 791, 723), (723, 791, 792, 724), (724, 792, 793, 725), (64, 284, 786, 762), (762, 786, 787, 763), (763, 787, 788, 764), (764, 788, 789, 765), (71, 777, 785, 75), (777, 776, 784, 785), (776, 775, 783, 784), (775, 774, 782, 783), (291, 805, 782, 74), (805, 804, 783, 782), (804, 803, 784, 783), (803, 802, 785, 784), (289, 809, 773, 69), (809, 808, 772, 773), (808, 807, 771, 772), (807, 806, 770, 771), (505, 913, 777, 71), (913, 912, 776, 777), (912, 911, 775, 776), (911, 910, 774, 775), (385, 1009, 766, 66), (1009, 1008, 767, 766), (1008, 1007, 768, 767), (1007, 1006, 769, 768), (64, 762, 778, 72), (762, 763, 779, 778), (763, 764, 780, 779), (764, 765, 781, 780), (284, 66, 766, 786), (786, 766, 767, 787), (787, 767, 768, 788), (788, 768, 769, 789), (6, 662, 761, 57), (662, 663, 760, 761), (663, 664, 759, 760), (664, 665, 758, 759), (51, 749, 757, 62), (749, 748, 756, 757), (748, 747, 755, 756), (747, 746, 754, 755), (47, 741, 749, 51), (741, 740, 748, 749), (740, 739, 747, 748), (739, 738, 746, 747), (48, 742, 750, 52), (742, 743, 751, 750), (743, 744, 752, 751), (744, 745, 753, 752), (62, 757, 753, 53), (757, 756, 752, 753), (756, 755, 751, 752), (755, 754, 750, 751), (44, 734, 742, 48), (734, 735, 743, 742), (735, 736, 744, 743), (736, 737, 745, 744), (37, 722, 734, 44), (722, 723, 735, 734), (723, 724, 736, 735), (724, 725, 737, 736), (43, 733, 741, 47), (733, 732, 740, 741), (732, 731, 739, 740), (731, 730, 738, 739), (57, 761, 718, 35), (761, 760, 719, 718), (760, 759, 720, 719), (759, 758, 721, 720), (3, 657, 733, 43), (657, 656, 732, 733), (656, 655, 731, 732), (655, 654, 730, 731), (33, 714, 794, 41), (714, 715, 795, 794), (715, 716, 796, 795), (716, 717, 797, 796), (24, 701, 729, 9), (701, 700, 728, 729), (700, 699, 727, 728), (699, 698, 726, 727), (9, 729, 713, 31), (729, 728, 712, 713), (728, 727, 711, 712), (727, 726, 710, 711), (39, 677, 714, 33), (677, 676, 715, 714), (676, 675, 716, 715), (675, 674, 717, 716), (27, 705, 701, 24), (705, 704, 700, 701), (704, 703, 699, 700), (703, 702, 698, 699), (28, 706, 694, 23), (706, 707, 695, 694), (707, 708, 696, 695), (708, 709, 697, 696), (20, 686, 706, 28), (686, 687, 707, 706), (687, 688, 708, 707), (688, 689, 709, 708), (11, 669, 705, 27), (669, 668, 704, 705), (668, 667, 703, 704), (667, 666, 702, 703), (12, 670, 693, 19), (670, 671, 692, 693), (671, 672, 691, 692), (672, 673, 690, 691), (281, 35, 718, 790), (790, 718, 719, 791), (791, 719, 720, 792), (792, 720, 721, 793), (21, 689, 681, 15), (689, 688, 680, 681), (688, 687, 679, 680), (687, 686, 678, 679), (4, 658, 670, 12), (658, 659, 671, 670), (659, 660, 672, 671), (660, 661, 673, 672), (1, 653, 669, 11), (653, 652, 668, 669), (652, 651, 667, 668), (651, 650, 666, 667), (19, 693, 682, 16), (693, 692, 683, 682), (692, 691, 684, 683), (691, 690, 685, 684), (23, 694, 677, 39), (694, 695, 676, 677), (695, 696, 675, 676), (696, 697, 674, 675), (4, 7, 665, 658), (658, 665, 664, 659), (659, 664, 663, 660), (660, 663, 662, 661), (0, 650, 657, 3), (650, 651, 656, 657), (651, 652, 655, 656), (652, 653, 654, 655), (1101, 1100, 1104, 1105), (1100, 1099, 1103, 1104), (1099, 1098, 1102, 1103), (1093, 1092, 1096, 1097), (1092, 1091, 1095, 1096), (1091, 1090, 1094, 1095), (1085, 1084, 1088, 1089), (1084, 1083, 1087, 1088), (1083, 1082, 1086, 1087), (1077, 1076, 1080, 1081), (1076, 1075, 1079, 1080), (1075, 1074, 1078, 1079), (1069, 1068, 1072, 1073), (1068, 1067, 1071, 1072), (1067, 1066, 1070, 1071), (1061, 1060, 1064, 1065), (1060, 1059, 1063, 1064), (1059, 1058, 1062, 1063), (1053, 1052, 1056, 1057), (1052, 1051, 1055, 1056), (1051, 1050, 1054, 1055), (1045, 1044, 1048, 1049), (1044, 1043, 1047, 1048), (1043, 1042, 1046, 1047), (1037, 1036, 1040, 1041), (1036, 1035, 1039, 1040), (1035, 1034, 1038, 1039), (1029, 1028, 1032, 1033), (1028, 1027, 1031, 1032), (1027, 1026, 1030, 1031), (1021, 1020, 1024, 1025), (1020, 1019, 1023, 1024), (1019, 1018, 1022, 1023), (1010, 1011, 1016, 1017), (1011, 1012, 1015, 1016), (1012, 1013, 1014, 1015), (685, 914, 1014, 1013), (975, 974, 1074, 1075), (948, 949, 1049, 1048), (922, 923, 1023, 1022), (976, 975, 1075, 1076), (965, 961, 1061, 1065), (923, 924, 1024, 1023), (1002, 1003, 1103, 1102), (977, 976, 1076, 1077), (934, 938, 1038, 1034), (951, 950, 1050, 1051), (924, 925, 1025, 1024), (1003, 1004, 1104, 1103), (952, 951, 1051, 1052), (989, 985, 1085, 1089), (1004, 1005, 1105, 1104), (978, 979, 1079, 1078), (953, 952, 1052, 1053), (958, 962, 1062, 1058), (927, 926, 1026, 1027), (979, 980, 1080, 1079), (928, 927, 1027, 1028), (980, 981, 1081, 1080), (954, 955, 1055, 1054), (929, 928, 1028, 1029), (982, 986, 1086, 1082), (933, 929, 1029, 1033), (955, 956, 1056, 1055), (983, 982, 1082, 1083), (956, 957, 1057, 1056), (930, 931, 1031, 1030), (984, 983, 1083, 1084), (957, 953, 1053, 1057), (931, 932, 1032, 1031), (985, 984, 1084, 1085), (926, 930, 1030, 1026), (959, 958, 1058, 1059), (932, 933, 1033, 1032), (960, 959, 1059, 1060), (981, 977, 1077, 1081), (986, 987, 1087, 1086), (961, 960, 1060, 1061), (950, 954, 1054, 1050), (935, 934, 1034, 1035), (1005, 1001, 1101, 1105), (987, 988, 1088, 1087), (936, 935, 1035, 1036), (988, 989, 1089, 1088), (962, 963, 1063, 1062), (937, 936, 1036, 1037), (974, 978, 1078, 1074), (925, 921, 1021, 1025), (963, 964, 1064, 1063), (998, 1002, 1102, 1098), (991, 990, 1090, 1091), (964, 965, 1065, 1064), (938, 939, 1039, 1038), (992, 991, 1091, 1092), (949, 945, 1045, 1049), (939, 940, 1040, 1039)])
me_cube.polygons.foreach_set('use_smooth', [True] * 1074)
me_cube.materials.append(mat_material)
me_cube.use_remesh_preserve_volume = False
me_cube.use_remesh_preserve_attributes = False
me_cube.use_mirror_vertex_groups = False
me_cube.update()

# ---- objects
ob_cube_006 = bpy.data.objects.new('Cube.006', me_cube_002)
ob_cylinder_002 = bpy.data.objects.new('Cylinder.002', me_cylinder_002)
ob_cylinder_001 = bpy.data.objects.new('Cylinder.001', me_cylinder_001)
ob_cube_005 = bpy.data.objects.new('Cube.005', me_cube_007)
ob_cube_004 = bpy.data.objects.new('Cube.004', me_cube_006)
ob_cylinder = bpy.data.objects.new('Cylinder', me_cylinder)
ob_cube_002 = bpy.data.objects.new('Cube.002', me_cube_004)
ob_cube_003 = bpy.data.objects.new('Cube.003', me_cube_003)
ob_cube_001 = bpy.data.objects.new('Cube.001', me_cube_001)
ob_cube = bpy.data.objects.new('Cube', me_cube)
ob_lamp = bpy.data.objects.new('Lamp', light_lamp)
ob_camera = bpy.data.objects.new('Camera', cam_camera)

# ---- transforms, parenting, visibility, modifiers, constraints
ob_cube_006.location = (4.493, -2.69e-08, 0.4364)
ob_cube_006.scale = (0.09003, -0.01058, 0.06267)
ob_cube_006.lineart.crease_threshold = 0.0
ob_cylinder_002.location = (-1.247, -4.119e-07, 0.7516)
ob_cylinder_002.rotation_euler = (-1.344e-07, 1.571, 0.0)
ob_cylinder_002.scale = (0.1461, 0.1676, 0.7956)
ob_cylinder_002.lineart.crease_threshold = 0.0
ob_cylinder_001.location = (-1.247, -4.119e-07, 0.7516)
ob_cylinder_001.rotation_euler = (-1.344e-07, 1.571, 0.0)
ob_cylinder_001.scale = (0.1461, 0.1676, 0.7956)
ob_cylinder_001.lineart.crease_threshold = 0.0
ob_cube_005.location = (-3.756, 0.0, 0.1876)
ob_cube_005.scale = (0.2399, 0.2399, 0.2399)
ob_cube_005.lock_rotations_4d = False
ob_cube_005.empty_display_type = 'ARROWS'
ob_cube_005.lineart.crease_threshold = 0.0
ob_cube_004.location = (-2.567, 0.0, -0.108)
ob_cube_004.rotation_euler = (2.998e-09, 0.2093, 2.854e-08)
ob_cube_004.scale = (0.08631, 0.04175, 0.1255)
ob_cube_004.lineart.crease_threshold = 0.0
ob_cylinder.location = (-1.247, -4.119e-07, 0.7516)
ob_cylinder.rotation_euler = (-1.344e-07, 1.571, 0.0)
ob_cylinder.scale = (0.1461, 0.1676, 0.7956)
ob_cylinder.lineart.crease_threshold = 0.0
ob_cube_002.location = (-1.653, -4.119e-07, 0.2814)
ob_cube_002.scale = (0.3408, 0.144, 0.2079)
ob_cube_002.lineart.crease_threshold = 0.0
ob_cube_003.location = (-3.807, 0.0, 0.1725)
ob_cube_003.scale = (0.2399, 0.2399, 0.2399)
ob_cube_003.lock_rotations_4d = False
ob_cube_003.empty_display_type = 'ARROWS'
ob_cube_003.lineart.crease_threshold = 0.0
ob_cube_001.location = (-3.756, 0.0, 0.1876)
ob_cube_001.scale = (0.2399, 0.2399, 0.2399)
ob_cube_001.lock_rotations_4d = False
ob_cube_001.empty_display_type = 'ARROWS'
ob_cube_001.lineart.crease_threshold = 0.0
ob_cube.location = (-3.756, 0.0, 0.1876)
ob_cube.scale = (0.2399, 0.2399, 0.2399)
ob_cube.lock_rotations_4d = False
ob_cube.empty_display_type = 'ARROWS'
ob_cube.lineart.crease_threshold = 0.0
ob_lamp.location = (4.076, 1.005, 5.931)
ob_lamp.rotation_euler = (0.6503, 0.05522, 1.866)
ob_lamp.lock_rotations_4d = False
ob_lamp.empty_display_type = 'ARROWS'
ob_lamp.color = (0.0, 0.0, 0.0, 0.0)
ob_lamp.lineart.crease_threshold = 0.0
ob_camera.location = (7.481, -6.508, 5.371)
ob_camera.rotation_euler = (1.109, 0.0, 0.8149)
ob_camera.lock_rotations_4d = False
ob_camera.empty_display_type = 'ARROWS'
ob_camera.color = (0.0, 0.0, 0.0, 0.0)
ob_camera.display_type = 'WIRE'
ob_camera.lineart.crease_threshold = 0.0

# ---- collection membership
col_collection_1.objects.link(ob_cube_006)
col_collection_1.objects.link(ob_cylinder_002)
col_collection_1.objects.link(ob_cylinder_001)
col_collection_1.objects.link(ob_cube_005)
col_collection_1.objects.link(ob_cube_004)
col_collection_1.objects.link(ob_cylinder)
col_collection_1.objects.link(ob_cube_002)
col_collection_1.objects.link(ob_cube_003)
col_collection_1.objects.link(ob_cube_001)
col_collection_1.objects.link(ob_cube)
col_collection_1.objects.link(ob_lamp)
col_collection_1.objects.link(ob_camera)

# ---- scene / render settings (as saved in the file)
scene.camera = ob_camera
scene.frame_start = 1; scene.frame_end = 250; scene.frame_set(1)
scene.render.engine = 'BLENDER_EEVEE_NEXT'
scene.render.resolution_percentage = 50
scene.render.dither_intensity = 0.0
scene.cycles.use_denoising = False
scene.cycles.samples = 128
scene.cycles.sampling_pattern = 'TABULATED_SOBOL'
scene.cycles.use_adaptive_sampling = False
scene.cycles.use_light_tree = False
scene.cycles.blur_glossy = 0.0
scene.cycles.sample_clamp_indirect = 0.0
scene.view_settings.view_transform = 'Standard'
bpy.context.view_layer.update()
